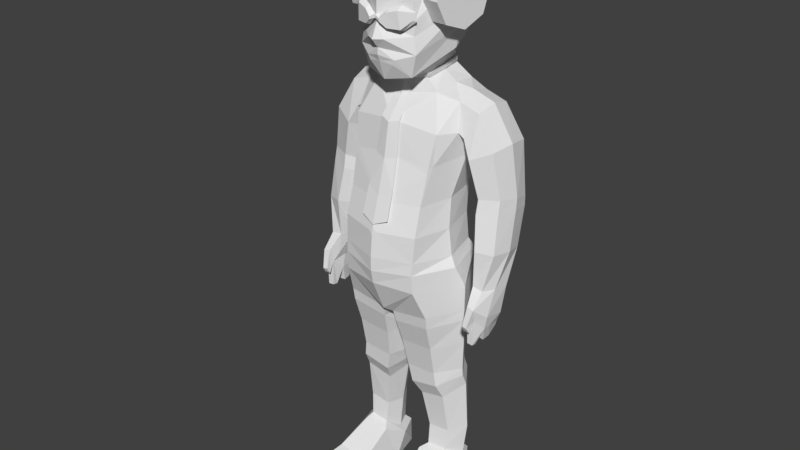 # Source: newGuy.blend  (saved by Blender 2.79.0; exported with 4.5.12 LTS)
import bpy
from mathutils import Matrix  # noqa: F401  (used for matrix-valued properties, if any)

bpy.ops.wm.read_factory_settings(use_empty=True)
scene = bpy.context.scene
scene.name = 'Scene'

# ---- collections
col_collection_1 = bpy.data.collections.new('Collection 1'); scene.collection.children.link(col_collection_1)

# ---- world
world_world = bpy.data.worlds.new('World'); scene.world = world_world
world_world.color = (0.05088, 0.05088, 0.05088)
world_world.use_sun_shadow = False
world_world.sun_shadow_jitter_overblur = 0.0
world_world.cycles.sampling_method = 'MANUAL'

# ---- meshes
me_cube_001 = bpy.data.meshes.new('Cube.001')
me_cube_001.from_pydata([(1.0, -1.015, 8.286), (1.0, 0.7892, 8.269), (1.192, 0.9881, 9.345), (1.201, -0.1427, 8.277), (1.4, 0.1385, 9.322), (1.134, -0.6443, 9.938), (1.153, 1.114, 9.967), (1.552, -0.2101, 9.828), (0.8364, -0.265, 10.75), (0.8546, 0.9802, 10.78), (1.574, 0.8536, 9.736), (0.5181, -0.1968, 11.02), (0.5233, 0.7954, 11.15), (0.617, -0.294, 11.2), (0.6251, 0.6693, 11.66), (0.6565, 0.2072, 11.47), (0.5544, 0.3314, 11.11), (0.8674, 0.3889, 10.82), (0.6011, -0.8444, 11.18), (0.9162, 0.834, 12.03), (1.001, 0.1727, 11.69), (0.7539, -0.9048, 11.72), (0.9866, 1.12, 12.64), (1.1, 0.1933, 12.22), (0.6943, -0.8861, 12.12), (1.045, 1.206, 13.02), (1.186, 0.1981, 12.67), (0.7068, -0.8834, 12.45), (0.9786, 0.8829, 13.55), (1.099, -0.01161, 13.23), (0.6518, -0.9674, 13.1), (0.7288, 0.3982, 14.01), (0.7868, -0.233, 13.79), (0.2665, -0.8833, 13.8), (0.5203, -0.4117, 14.02), (0.366, -0.1293, 14.17), (1.017, 0.7227, 7.564), (1.017, -1.224, 7.58), (1.266, -0.2827, 7.572), (1.069, 0.7479, 6.862), (0.9875, -1.268, 6.936), (1.362, -0.2932, 6.9), (0.3407, 0.8187, 5.013), (0.1794, -0.8862, 4.955), (1.58, -0.06169, 5.11), (1.122, -0.9056, 5.083), (1.174, 0.7635, 5.077), (0.1038, 0.1188, 4.909), (0.4318, 0.7682, 4.366), (0.2413, -0.7063, 4.352), (1.563, 0.006771, 4.436), (1.095, -0.703, 4.407), (1.148, 0.6975, 4.401), (0.0869, 0.07895, 4.296), (0.4803, 0.6929, 3.602), (0.3051, -0.554, 3.589), (1.52, 0.04901, 3.663), (1.09, -0.5512, 3.638), (1.139, 0.6331, 3.633), (0.1631, 0.11, 3.54), (0.5355, 0.6975, 3.413), (0.4016, -0.5167, 3.11), (1.528, 0.05567, 3.455), (1.138, -0.5246, 3.251), (1.157, 0.6324, 3.508), (0.2565, 0.1421, 3.19), (0.6268, 0.7746, 3.148), (0.5309, -0.2822, 2.687), (1.541, 0.1861, 3.146), (1.2, -0.3102, 2.853), (1.192, 0.7016, 3.258), (0.3877, 0.3038, 2.848), (0.778, 0.7046, 1.747), (0.6899, -0.1548, 1.705), (1.546, 0.2922, 1.784), (1.254, -0.1311, 1.748), (1.253, 0.6821, 1.773), (0.5657, 0.2972, 1.68), (0.783, 0.6474, 0.8207), (0.7055, -0.222, 1.15), (1.458, 0.2484, 0.9312), (1.202, -0.191, 1.188), (1.201, 0.6298, 0.8498), (0.5963, 0.2346, 0.8278), (1.403, 0.8505, 9.847), (1.406, -0.2129, 9.929), (1.432, 0.256, 9.597), (1.294, -0.02877, 10.57), (1.28, 0.9676, 10.59), (1.28, 0.4498, 10.75), (1.506, 0.2585, 9.509), (1.804, -0.0247, 10.41), (1.828, 0.9717, 10.42), (1.869, 0.4544, 10.56), (1.768, -0.3053, 9.399), (1.736, 0.9289, 9.29), (1.538, 0.2383, 9.165), (2.255, -0.0902, 9.621), (2.277, 1.066, 9.617), (2.384, 0.4657, 9.714), (1.985, -0.1984, 8.481), (1.932, 0.8255, 8.181), (1.739, 0.2311, 8.247), (2.44, -0.002187, 8.513), (2.458, 0.9711, 8.299), (2.569, 0.4763, 8.461), (1.977, -0.2652, 8.125), (1.923, 0.8246, 7.937), (1.722, 0.2047, 7.934), (2.449, -0.06681, 8.181), (2.468, 0.9608, 8.075), (2.583, 0.4323, 8.184), (2.077, -0.4057, 7.276), (2.002, 0.6009, 7.1), (1.832, 0.02829, 7.141), (2.485, -0.2225, 7.23), (2.485, 0.7266, 7.12), (2.599, 0.2385, 7.204), (2.041, -0.3695, 6.362), (2.193, 0.4063, 6.23), (1.986, 0.04057, 6.26), (2.308, -0.3783, 6.328), (2.491, 0.3285, 6.245), (2.461, -0.07544, 6.308), (2.133, -0.6921, 5.999), (2.193, 0.3284, 5.526), (2.109, -0.1651, 5.696), (2.308, -0.7075, 5.962), (2.45, 0.2027, 5.569), (2.461, -0.3531, 5.674), (2.056, -0.4252, 5.849), (2.104, -0.07206, 5.374), (2.305, -0.03341, 4.985), (2.408, -0.173, 5.357), (2.129, -0.02788, 4.972), (2.097, -0.7534, 5.379), (2.259, -0.7573, 5.373), (2.11, -0.8343, 5.537), (2.23, -0.8497, 5.521), (2.296, -0.2443, 4.963), (2.318, 0.2122, 5.178), (2.189, 0.2702, 5.167), (2.101, -0.2014, 4.956), (2.122, -0.4788, 4.951), (2.264, -0.5127, 4.956), (2.117, -0.6219, 4.983), (2.26, -0.6238, 4.971), (2.403, -0.3538, 5.363), (2.336, 0.2354, 5.283), (2.291, -0.6151, 5.64), (2.057, -0.3019, 5.377), (2.208, 0.3111, 5.325), (2.097, -0.6111, 5.651), (1.174, 0.8549, 6.627), (0.975, -1.298, 6.626), (1.496, -0.3189, 6.634), (0.9854, 1.07, 6.014), (0.9854, -1.264, 6.154), (1.619, -0.08321, 6.093), (0.3443, 0.8762, 5.342), (1.134, -0.9485, 5.393), (1.597, -0.05543, 5.413), (0.127, -0.928, 5.223), (1.187, 0.8178, 5.389), (0.0735, 0.5112, 5.179), (0.5722, -1.204, 12.31), (0.5246, -1.247, 12.72), (0.5626, -1.048, 12.26), (0.5295, -1.093, 12.81), (0.2735, -1.195, 12.72), (0.07386, -1.251, 12.56), (0.1343, -1.369, 12.45), (0.09154, -1.249, 12.45), (0.1296, -1.37, 12.51), (0.8036, -0.9612, 12.67), (0.7446, -1.026, 12.63), (0.7581, -1.015, 12.5), (0.8159, -0.9462, 12.48), (0.28, -1.307, 12.32), (0.2678, -1.174, 12.28), (0.2664, -1.326, 12.65), (1.252, -0.378, 1.103), (1.605, 0.222, 0.8319), (1.25, 0.7482, 0.7196), (0.6732, 0.7724, 0.6794), (0.4156, 0.2029, 0.6892), (0.5663, -0.4207, 1.052), (1.494, -1.145, 0.5424), (1.846, -0.06201, 0.003937), (1.25, 0.7678, 0.00467), (0.6732, 0.792, -0.03548), (0.4621, -0.08108, -0.02569), (0.6379, -1.188, 0.4825), (1.674, -1.751, 0.3209), (1.898, -1.352, -0.01363), (0.4577, -1.472, -0.04475), (0.6402, -1.818, 0.3121), (1.673, -2.159, 0.4714), (1.871, -2.002, -0.02564), (0.4669, -2.434, -0.01819), (0.666, -2.538, 0.4958), (1.039, -2.532, -0.05451), (0.001547, -1.261, 11.84), (0.2079, -1.319, 12.07), (0.3119, -1.144, 11.48), (0.3674, -1.154, 11.6), (0.5835, 0.7884, 11.16), (0.6094, 0.762, 11.27), (0.6112, 0.3544, 11.1), (0.6295, 0.3281, 11.21), (0.1909, -0.2929, 10.94), (0.5738, -0.2421, 11.1), (0.1928, -0.3877, 10.66), (0.572, -0.2016, 11.02), (0.2616, -0.8373, 10.12), (0.2944, -0.9827, 9.287), (0.3489, -1.202, 8.526), (0.3665, -1.404, 7.877), (1.269, -0.2132, 9.258), (1.057, -0.7885, 9.262), (0.9335, -0.8295, 9.172), (1.039, -0.8383, 9.04), (1.084, -0.7064, 9.17), (0.1007, -1.487, 7.558), (-1.0, -1.015, 8.286), (-1.0, 0.7892, 8.269), (-1.192, 0.9881, 9.345), (-1.201, -0.1427, 8.277), (-1.4, 0.1385, 9.322), (-1.134, -0.6443, 9.938), (-1.153, 1.114, 9.967), (-1.552, -0.2101, 9.828), (-0.8364, -0.265, 10.75), (-0.8546, 0.9802, 10.78), (-1.574, 0.8536, 9.736), (-0.5181, -0.1968, 11.02), (-0.5233, 0.7954, 11.15), (-0.617, -0.294, 11.2), (-0.6251, 0.6693, 11.66), (-0.6565, 0.2072, 11.47), (-0.5544, 0.3314, 11.11), (-0.8674, 0.3889, 10.82), (-0.6011, -0.8444, 11.18), (-0.9162, 0.834, 12.03), (-1.001, 0.1727, 11.69), (-0.7539, -0.9048, 11.72), (-0.9866, 1.12, 12.64), (-1.1, 0.1933, 12.22), (-0.6943, -0.8861, 12.12), (-1.045, 1.206, 13.02), (-1.186, 0.1981, 12.67), (-0.7068, -0.8834, 12.45), (-0.9786, 0.8829, 13.55), (-1.099, -0.01161, 13.23), (-0.6518, -0.9674, 13.1), (-0.7288, 0.3982, 14.01), (-0.7868, -0.233, 13.79), (-0.2665, -0.8833, 13.8), (-0.5203, -0.4117, 14.02), (-0.366, -0.1293, 14.17), (-1.017, 0.7227, 7.564), (-1.017, -1.224, 7.58), (-1.266, -0.2827, 7.572), (-1.069, 0.7479, 6.862), (-0.9875, -1.268, 6.936), (-1.362, -0.2932, 6.9), (-0.3407, 0.8187, 5.013), (-0.1794, -0.8862, 4.955), (-1.58, -0.06169, 5.11), (-1.122, -0.9056, 5.083), (-1.174, 0.7635, 5.077), (-0.1038, 0.1188, 4.909), (-0.4318, 0.7682, 4.366), (-0.2413, -0.7063, 4.352), (-1.563, 0.006771, 4.436), (-1.095, -0.703, 4.407), (-1.148, 0.6975, 4.401), (-0.0869, 0.07895, 4.296), (-0.4803, 0.6929, 3.602), (-0.3051, -0.554, 3.589), (-1.52, 0.04901, 3.663), (-1.09, -0.5512, 3.638), (-1.139, 0.6331, 3.633), (-0.1631, 0.11, 3.54), (-0.5355, 0.6975, 3.413), (-0.4016, -0.5167, 3.11), (-1.528, 0.05567, 3.455), (-1.138, -0.5246, 3.251), (-1.157, 0.6324, 3.508), (-0.2565, 0.1421, 3.19), (-0.6268, 0.7746, 3.148), (-0.5309, -0.2822, 2.687), (-1.541, 0.1861, 3.146), (-1.2, -0.3102, 2.853), (-1.192, 0.7016, 3.258), (-0.3877, 0.3038, 2.848), (-0.778, 0.7046, 1.747), (-0.6899, -0.1548, 1.705), (-1.546, 0.2922, 1.784), (-1.254, -0.1311, 1.748), (-1.253, 0.6821, 1.773), (-0.5657, 0.2972, 1.68), (-0.783, 0.6474, 0.8207), (-0.7055, -0.222, 1.15), (-1.458, 0.2484, 0.9312), (-1.202, -0.191, 1.188), (-1.201, 0.6298, 0.8498), (-0.5963, 0.2346, 0.8278), (-1.403, 0.8505, 9.847), (-1.406, -0.2129, 9.929), (-1.432, 0.256, 9.597), (-1.294, -0.02877, 10.57), (-1.28, 0.9676, 10.59), (-1.28, 0.4498, 10.75), (-1.506, 0.2585, 9.509), (-1.804, -0.0247, 10.41), (-1.828, 0.9717, 10.42), (-1.869, 0.4544, 10.56), (-1.768, -0.3053, 9.399), (-1.736, 0.9289, 9.29), (-1.538, 0.2383, 9.165), (-2.255, -0.0902, 9.621), (-2.277, 1.066, 9.617), (-2.384, 0.4657, 9.714), (-1.985, -0.1984, 8.481), (-1.932, 0.8255, 8.181), (-1.739, 0.2311, 8.247), (-2.44, -0.002187, 8.513), (-2.458, 0.9711, 8.299), (-2.569, 0.4763, 8.461), (-1.977, -0.2652, 8.125), (-1.923, 0.8246, 7.937), (-1.722, 0.2047, 7.934), (-2.449, -0.06681, 8.181), (-2.468, 0.9608, 8.075), (-2.583, 0.4323, 8.184), (-2.077, -0.4057, 7.276), (-2.002, 0.6009, 7.1), (-1.832, 0.02829, 7.141), (-2.485, -0.2225, 7.23), (-2.485, 0.7266, 7.12), (-2.599, 0.2385, 7.204), (-2.041, -0.3695, 6.362), (-2.193, 0.4063, 6.23), (-1.986, 0.04057, 6.26), (-2.308, -0.3783, 6.328), (-2.491, 0.3285, 6.245), (-2.461, -0.07544, 6.308), (-2.133, -0.6921, 5.999), (-2.193, 0.3284, 5.526), (-2.109, -0.1651, 5.696), (-2.308, -0.7075, 5.962), (-2.45, 0.2027, 5.569), (-2.461, -0.3531, 5.674), (-2.056, -0.4252, 5.849), (-2.104, -0.07206, 5.374), (-2.305, -0.03341, 4.985), (-2.408, -0.173, 5.357), (-2.129, -0.02788, 4.972), (-2.097, -0.7534, 5.379), (-2.259, -0.7573, 5.373), (-2.11, -0.8343, 5.537), (-2.23, -0.8497, 5.521), (-2.296, -0.2443, 4.963), (-2.318, 0.2122, 5.178), (-2.189, 0.2702, 5.167), (-2.101, -0.2014, 4.956), (-2.122, -0.4788, 4.951), (-2.264, -0.5127, 4.956), (-2.117, -0.6219, 4.983), (-2.26, -0.6238, 4.971), (-2.403, -0.3538, 5.363), (-2.336, 0.2354, 5.283), (-2.291, -0.6151, 5.64), (-2.057, -0.3019, 5.377), (-2.208, 0.3111, 5.325), (-2.097, -0.6111, 5.651), (0.0, 1.0, 8.244), (0.0, 1.252, 9.379), (0.0, -1.285, 8.26), (0.0, -0.9748, 9.345), (0.0, 1.378, 10.13), (0.0, -0.8489, 10.1), (0.0, 1.167, 10.63), (0.0, -0.4099, 10.6), (0.0, -0.3077, 10.96), (0.0, 0.9491, 11.13), (0.0, -0.3778, 11.1), (0.0, 0.8225, 11.69), (0.0, -1.048, 11.08), (0.0, 1.097, 12.07), (0.0, -1.262, 11.84), (0.0, 1.47, 12.7), (0.0, -1.441, 12.06), (0.0, 1.503, 13.1), (0.0, -1.284, 12.4), (0.0, 1.146, 13.62), (0.0, -1.293, 13.24), (0.0, 0.5841, 14.06), (0.0, -0.5214, 14.09), (0.0, -0.9663, 13.79), (0.0, 0.006041, 14.19), (0.0, 0.9501, 7.538), (0.0, -1.571, 6.919), (0.0, 0.9828, 6.83), (-1.174, 0.8549, 6.627), (0.0, 1.12, 6.607), (-0.975, -1.298, 6.626), (-1.496, -0.3189, 6.634), (0.0, -1.569, 6.555), (-0.9854, 1.07, 6.014), (0.0, 1.243, 5.956), (-0.9854, -1.264, 6.154), (-1.619, -0.08321, 6.093), (0.0, -1.502, 6.21), (-0.3443, 0.8762, 5.342), (0.0, 0.9564, 5.474), (-1.134, -0.9485, 5.393), (-1.597, -0.05543, 5.413), (0.0, -1.13, 5.358), (-0.127, -0.928, 5.223), (-1.187, 0.8178, 5.389), (-0.0735, 0.5112, 5.179), (0.0, 0.6405, 5.304), (-0.5722, -1.204, 12.31), (-0.5246, -1.247, 12.72), (-0.5626, -1.048, 12.26), (-0.5295, -1.093, 12.81), (0.0, -1.279, 12.5), (0.0, -1.272, 12.58), (0.0, -1.329, 12.5), (0.0, -1.324, 12.56), (-0.2735, -1.195, 12.72), (-0.07386, -1.251, 12.56), (-0.1343, -1.369, 12.45), (-0.09154, -1.249, 12.45), (-0.1296, -1.37, 12.51), (-0.8036, -0.9612, 12.67), (-0.7446, -1.026, 12.63), (-0.7581, -1.015, 12.5), (-0.8159, -0.9462, 12.48), (-0.28, -1.307, 12.32), (-0.2678, -1.174, 12.28), (-0.2664, -1.326, 12.65), (-1.252, -0.378, 1.103), (-1.605, 0.222, 0.8319), (-1.25, 0.7482, 0.7196), (-0.6732, 0.7724, 0.6794), (-0.4156, 0.2029, 0.6892), (-0.5663, -0.4207, 1.052), (-1.494, -1.145, 0.5424), (-1.846, -0.06201, 0.003937), (-1.25, 0.7678, 0.00467), (-0.6732, 0.792, -0.03548), (-0.4621, -0.08108, -0.02569), (-0.6379, -1.188, 0.4825), (-1.674, -1.751, 0.3209), (-1.898, -1.352, -0.01363), (-0.4577, -1.472, -0.04475), (-0.6402, -1.818, 0.3121), (-1.673, -2.159, 0.4714), (-1.871, -2.002, -0.02564), (-0.4669, -2.434, -0.01819), (-0.666, -2.538, 0.4958), (-1.039, -2.532, -0.05451), (0.0, -1.261, 11.83), (-0.001547, -1.261, 11.84), (-0.2079, -1.319, 12.07), (0.0, -1.209, 11.54), (-0.3119, -1.144, 11.48), (-0.3674, -1.154, 11.6), (0.0, -1.263, 11.68), (0.0, 0.9692, 11.15), (0.0, 0.9543, 11.26), (-0.5835, 0.7884, 11.16), (-0.6094, 0.762, 11.27), (-0.6112, 0.3544, 11.1), (-0.6295, 0.3281, 11.21), (-0.1909, -0.2929, 10.94), (-0.5738, -0.2421, 11.1), (0.0, -0.3327, 10.93), (0.0, -0.3622, 11.04), (-0.1928, -0.3877, 10.66), (0.0, -0.4755, 10.58), (-0.572, -0.2016, 11.02), (-0.2616, -0.8373, 10.12), (0.0, -0.9252, 10.05), (-0.2944, -0.9827, 9.287), (0.0, -1.071, 9.211), (-0.3489, -1.202, 8.526), (0.0, -1.289, 8.38), (-0.3665, -1.404, 7.877), (0.0, -1.492, 7.731), (-1.269, -0.2132, 9.258), (-1.057, -0.7885, 9.262), (-0.9335, -0.8295, 9.172), (-1.039, -0.8383, 9.04), (-1.084, -0.7064, 9.17), (0.0, -1.524, 7.451), (-0.1007, -1.487, 7.558), (0.0, -1.483, 7.655), (1.079, 0.7206, 12.97), (1.503, 0.6409, 12.99), (1.062, 0.523, 12.44), (1.487, 0.4433, 12.46), (0.9756, 0.01308, 12.2), (1.4, -0.06657, 12.22), (0.8698, -0.5105, 12.4), (1.294, -0.5901, 12.42), (0.8069, -0.741, 12.92), (1.231, -0.8206, 12.93), (0.8236, -0.5434, 13.45), (1.248, -0.623, 13.47), (0.9103, -0.03348, 13.69), (1.335, -0.1131, 13.7), (1.016, 0.4901, 13.49), (1.44, 0.4104, 13.51), (1.0, -0.7866, 13.85), (0.9238, -0.6938, 13.79), (0.9159, -0.2103, 14.02), (0.9925, -0.3031, 14.09), (0.6161, -0.823, 14.1), (0.5559, -0.7435, 14.02), (0.5381, -0.3963, 14.21), (0.5983, -0.4758, 14.29), (-1.075, 0.7206, 12.97), (-1.5, 0.6409, 12.99), (-1.059, 0.523, 12.44), (-1.483, 0.4433, 12.46), (-0.972, 0.01308, 12.2), (-1.396, -0.06657, 12.22), (-0.8662, -0.5105, 12.4), (-1.29, -0.5901, 12.42), (-0.8032, -0.741, 12.92), (-1.227, -0.8206, 12.93), (-0.82, -0.5434, 13.45), (-1.244, -0.623, 13.47), (-0.9066, -0.03348, 13.69), (-1.331, -0.1131, 13.7), (-1.012, 0.4901, 13.49), (-1.437, 0.4104, 13.51), (-0.9966, -0.7866, 13.85), (-0.9201, -0.6938, 13.79), (-0.9123, -0.2103, 14.02), (-0.9888, -0.3031, 14.09), (-0.6125, -0.823, 14.1), (-0.5523, -0.7435, 14.02), (-0.5345, -0.3963, 14.21), (-0.5947, -0.4758, 14.29), (0.001827, -0.8137, 14.16), (0.001827, -0.7382, 14.08), (0.001827, -0.4231, 14.25), (0.001827, -0.4986, 14.34)], [], [(377, 378, 2, 1), (3, 4, 218), (4, 2, 84, 86), (2, 378, 381, 6), (380, 220, 219, 5, 382), (84, 6, 9, 88), (219, 222, 218, 85, 5), (1, 2, 4, 3), (17, 8, 87, 89), (6, 381, 383, 9), (382, 5, 8, 384), (85, 86, 90, 7), (9, 383, 386, 12), (11, 16, 15, 13), (384, 8, 11, 385), (8, 17, 16, 11), (15, 14, 19, 20), (385, 11, 13, 387), (12, 386, 388, 14), (18, 20, 23, 21), (15, 16, 12, 14), (89, 88, 9, 17), (16, 17, 9, 12), (13, 15, 20, 18), (387, 13, 18, 389), (14, 388, 390, 19), (21, 23, 26, 24), (20, 19, 22, 23), (21, 202, 465, 471, 205), (19, 390, 392, 22), (25, 394, 396, 28), (23, 22, 25, 26), (391, 202, 203, 393), (22, 392, 394, 25), (28, 396, 398, 31), (24, 26, 29, 27), (26, 25, 28, 29), (393, 203, 395), (32, 31, 35, 34), (27, 29, 32, 30), (29, 28, 31, 32), (395, 27, 30, 397), (1, 3, 38, 36), (397, 30, 33, 400), (30, 32, 34, 33), (34, 35, 399), (31, 398, 401, 35), (400, 33, 399), (35, 401, 399), (33, 34, 399), (377, 1, 36, 402), (3, 0, 37, 38), (37, 223, 498, 403, 40), (402, 36, 39, 404), (36, 38, 41, 39), (38, 37, 40, 41), (42, 47, 164, 159), (45, 44, 161, 160), (39, 41, 155, 153), (40, 403, 409, 154), (46, 44, 50, 52), (45, 43, 49, 51), (43, 47, 53, 49), (47, 42, 48, 53), (42, 46, 52, 48), (44, 45, 51, 50), (52, 50, 56, 58), (49, 53, 59, 55), (50, 51, 57, 56), (53, 48, 54, 59), (51, 49, 55, 57), (48, 52, 58, 54), (59, 54, 60, 65), (57, 55, 61, 63), (54, 58, 64, 60), (58, 56, 62, 64), (55, 59, 65, 61), (56, 57, 63, 62), (64, 62, 68, 70), (61, 65, 71, 67), (62, 63, 69, 68), (65, 60, 66, 71), (63, 61, 67, 69), (60, 64, 70, 66), (71, 66, 72, 77), (69, 67, 73, 75), (66, 70, 76, 72), (70, 68, 74, 76), (67, 71, 77, 73), (68, 69, 75, 74), (76, 74, 80, 82), (73, 77, 83, 79), (74, 75, 81, 80), (77, 72, 78, 83), (75, 73, 79, 81), (72, 76, 82, 78), (79, 83, 185, 186), (82, 80, 182, 183), (78, 82, 183, 184), (81, 79, 186, 181), (83, 78, 184, 185), (80, 81, 181, 182), (87, 85, 7, 91), (89, 87, 91, 93), (88, 89, 93, 92), (5, 85, 87, 8), (86, 84, 10, 90), (84, 88, 92, 10), (91, 7, 94, 97), (7, 90, 96, 94), (10, 92, 98, 95), (90, 10, 95, 96), (93, 91, 97, 99), (92, 93, 99, 98), (94, 96, 102, 100), (95, 98, 104, 101), (97, 94, 100, 103), (96, 95, 101, 102), (99, 97, 103, 105), (98, 99, 105, 104), (102, 101, 107, 108), (105, 103, 109, 111), (104, 105, 111, 110), (100, 102, 108, 106), (101, 104, 110, 107), (103, 100, 106, 109), (106, 108, 114, 112), (107, 110, 116, 113), (109, 106, 112, 115), (108, 107, 113, 114), (111, 109, 115, 117), (110, 111, 117, 116), (114, 113, 119, 120), (117, 115, 121, 123), (116, 117, 123, 122), (112, 114, 120, 118), (113, 116, 122, 119), (115, 112, 118, 121), (118, 130, 124), (119, 122, 128, 125), (121, 118, 124, 127), (120, 119, 125, 126), (123, 121, 127, 129), (122, 123, 129, 128), (152, 130, 126, 150), (130, 118, 120, 126), (134, 131, 151, 141), (131, 126, 125, 151), (127, 124, 137, 138), (149, 127, 138, 136), (133, 129, 147), (132, 133, 147, 139), (132, 134, 141, 140), (138, 137, 135, 136), (150, 131, 134, 142), (152, 149, 136, 135), (147, 150, 142, 139), (148, 133, 132, 140), (142, 134, 132, 139), (150, 147, 144, 143), (145, 143, 144, 146), (149, 152, 145, 146), (147, 149, 146, 144), (152, 150, 143, 145), (151, 148, 140, 141), (125, 128, 148, 151), (124, 130, 152), (124, 152, 135, 137), (128, 129, 133, 148), (129, 127, 149, 147), (126, 131, 150), (44, 46, 163, 161), (41, 40, 154, 155), (43, 45, 160, 162), (404, 39, 153, 406), (46, 42, 159, 163), (47, 43, 162, 164), (154, 409, 414, 157), (155, 154, 157, 158), (153, 155, 158, 156), (406, 153, 156, 411), (157, 414, 419, 162), (411, 156, 159, 416), (156, 163, 159), (158, 157, 160, 161), (159, 164, 423, 416), (160, 157, 162), (163, 156, 158, 161), (423, 164, 162, 419), (170, 429, 431, 173), (166, 175, 174, 168), (179, 167, 165, 178), (171, 173, 431, 430), (178, 180, 173, 171), (168, 169, 180, 166), (165, 176, 175, 166), (428, 172, 171, 430), (169, 170, 173, 180), (174, 175, 176, 177), (167, 177, 176, 165), (165, 166, 180, 178), (172, 179, 178, 171), (169, 168, 174, 177, 167, 179, 172, 428, 429, 170), (185, 184, 190, 191), (181, 186, 192, 187), (184, 183, 189, 190), (183, 182, 188, 189), (186, 185, 191, 192), (182, 181, 187, 188), (190, 189, 188, 191), (192, 191, 195, 196), (188, 187, 193, 194), (187, 192, 196, 193), (191, 188, 194, 195), (193, 196, 200, 197), (194, 193, 197, 198), (195, 194, 198, 201, 199), (196, 195, 199, 200), (197, 200, 201), (201, 200, 199), (201, 198, 197), (205, 204, 18, 21), (395, 203, 24, 27), (203, 202, 21, 24), (465, 202, 391), (468, 204, 205, 471), (389, 18, 204, 468), (472, 473, 207, 206), (206, 207, 209, 208), (208, 209, 211, 213), (210, 211, 481, 480), (472, 206, 208, 213, 210, 480), (207, 473, 481, 211, 209), (480, 483, 212, 210), (483, 486, 214, 212), (213, 211, 210), (486, 488, 215, 214), (488, 490, 216, 215), (490, 492, 217, 216), (84, 2, 6), (85, 218, 4, 86), (0, 221, 220, 380, 379), (219, 220, 221, 222), (218, 222, 221, 0, 3), (498, 223, 500), (0, 379, 500, 223, 37), (377, 225, 226, 378), (227, 493, 228), (228, 310, 308, 226), (226, 230, 381, 378), (380, 382, 229, 494, 495), (308, 312, 233, 230), (494, 229, 309, 493, 497), (225, 227, 228, 226), (241, 313, 311, 232), (230, 233, 383, 381), (382, 384, 232, 229), (309, 231, 314, 310), (233, 236, 386, 383), (235, 237, 239, 240), (384, 385, 235, 232), (232, 235, 240, 241), (239, 244, 243, 238), (385, 387, 237, 235), (236, 238, 388, 386), (242, 245, 247, 244), (239, 238, 236, 240), (313, 241, 233, 312), (240, 236, 233, 241), (237, 242, 244, 239), (387, 389, 242, 237), (238, 243, 390, 388), (245, 248, 250, 247), (244, 247, 246, 243), (245, 470, 471, 465, 466), (243, 246, 392, 390), (249, 252, 396, 394), (247, 250, 249, 246), (391, 393, 467, 466), (246, 249, 394, 392), (252, 255, 398, 396), (248, 251, 253, 250), (250, 253, 252, 249), (393, 395, 467), (256, 258, 259, 255), (251, 254, 256, 253), (253, 256, 255, 252), (395, 397, 254, 251), (225, 260, 262, 227), (397, 400, 257, 254), (254, 257, 258, 256), (258, 399, 259), (255, 259, 401, 398), (400, 399, 257), (259, 399, 401), (257, 399, 258), (377, 402, 260, 225), (227, 262, 261, 224), (261, 264, 403, 498, 499), (402, 404, 263, 260), (260, 263, 265, 262), (262, 265, 264, 261), (266, 415, 422, 271), (269, 417, 418, 268), (263, 405, 408, 265), (264, 407, 409, 403), (270, 276, 274, 268), (269, 275, 273, 267), (267, 273, 277, 271), (271, 277, 272, 266), (266, 272, 276, 270), (268, 274, 275, 269), (276, 282, 280, 274), (273, 279, 283, 277), (274, 280, 281, 275), (277, 283, 278, 272), (275, 281, 279, 273), (272, 278, 282, 276), (283, 289, 284, 278), (281, 287, 285, 279), (278, 284, 288, 282), (282, 288, 286, 280), (279, 285, 289, 283), (280, 286, 287, 281), (288, 294, 292, 286), (285, 291, 295, 289), (286, 292, 293, 287), (289, 295, 290, 284), (287, 293, 291, 285), (284, 290, 294, 288), (295, 301, 296, 290), (293, 299, 297, 291), (290, 296, 300, 294), (294, 300, 298, 292), (291, 297, 301, 295), (292, 298, 299, 293), (300, 306, 304, 298), (297, 303, 307, 301), (298, 304, 305, 299), (301, 307, 302, 296), (299, 305, 303, 297), (296, 302, 306, 300), (303, 449, 448, 307), (306, 446, 445, 304), (302, 447, 446, 306), (305, 444, 449, 303), (307, 448, 447, 302), (304, 445, 444, 305), (311, 315, 231, 309), (313, 317, 315, 311), (312, 316, 317, 313), (229, 232, 311, 309), (310, 314, 234, 308), (308, 234, 316, 312), (315, 321, 318, 231), (231, 318, 320, 314), (234, 319, 322, 316), (314, 320, 319, 234), (317, 323, 321, 315), (316, 322, 323, 317), (318, 324, 326, 320), (319, 325, 328, 322), (321, 327, 324, 318), (320, 326, 325, 319), (323, 329, 327, 321), (322, 328, 329, 323), (326, 332, 331, 325), (329, 335, 333, 327), (328, 334, 335, 329), (324, 330, 332, 326), (325, 331, 334, 328), (327, 333, 330, 324), (330, 336, 338, 332), (331, 337, 340, 334), (333, 339, 336, 330), (332, 338, 337, 331), (335, 341, 339, 333), (334, 340, 341, 335), (338, 344, 343, 337), (341, 347, 345, 339), (340, 346, 347, 341), (336, 342, 344, 338), (337, 343, 346, 340), (339, 345, 342, 336), (342, 348, 354), (343, 349, 352, 346), (345, 351, 348, 342), (344, 350, 349, 343), (347, 353, 351, 345), (346, 352, 353, 347), (376, 374, 350, 354), (354, 350, 344, 342), (358, 365, 375, 355), (355, 375, 349, 350), (351, 362, 361, 348), (373, 360, 362, 351), (357, 371, 353), (356, 363, 371, 357), (356, 364, 365, 358), (362, 360, 359, 361), (374, 366, 358, 355), (376, 359, 360, 373), (371, 363, 366, 374), (372, 364, 356, 357), (366, 363, 356, 358), (374, 367, 368, 371), (369, 370, 368, 367), (373, 370, 369, 376), (371, 368, 370, 373), (376, 369, 367, 374), (375, 365, 364, 372), (349, 375, 372, 352), (348, 376, 354), (348, 361, 359, 376), (352, 372, 357, 353), (353, 371, 373, 351), (350, 374, 355), (268, 418, 421, 270), (265, 408, 407, 264), (267, 420, 417, 269), (404, 406, 405, 263), (270, 421, 415, 266), (271, 422, 420, 267), (407, 412, 414, 409), (408, 413, 412, 407), (405, 410, 413, 408), (406, 411, 410, 405), (412, 420, 419, 414), (411, 416, 415, 410), (410, 415, 421), (413, 418, 417, 412), (415, 416, 423, 422), (417, 420, 412), (421, 418, 413, 410), (423, 419, 420, 422), (433, 436, 431, 429), (425, 427, 437, 438), (442, 441, 424, 426), (434, 430, 431, 436), (441, 434, 436, 443), (427, 425, 443, 432), (424, 425, 438, 439), (428, 430, 434, 435), (432, 443, 436, 433), (437, 440, 439, 438), (426, 424, 439, 440), (424, 441, 443, 425), (435, 434, 441, 442), (432, 433, 429, 428, 435, 442, 426, 440, 437, 427), (448, 454, 453, 447), (444, 450, 455, 449), (447, 453, 452, 446), (446, 452, 451, 445), (449, 455, 454, 448), (445, 451, 450, 444), (453, 454, 451, 452), (455, 459, 458, 454), (451, 457, 456, 450), (450, 456, 459, 455), (454, 458, 457, 451), (456, 460, 463, 459), (457, 461, 460, 456), (458, 462, 464, 461, 457), (459, 463, 462, 458), (460, 464, 463), (464, 462, 463), (464, 460, 461), (470, 245, 242, 469), (395, 251, 248, 467), (467, 248, 245, 466), (465, 391, 466), (468, 471, 470, 469), (389, 468, 469, 242), (472, 474, 475, 473), (474, 476, 477, 475), (476, 484, 479, 477), (478, 480, 481, 479), (472, 480, 478, 484, 476, 474), (475, 477, 479, 481, 473), (480, 478, 482, 483), (483, 482, 485, 486), (484, 478, 479), (486, 485, 487, 488), (488, 487, 489, 490), (490, 489, 491, 492), (308, 230, 226), (309, 310, 228, 493), (224, 379, 380, 495, 496), (494, 497, 496, 495), (493, 227, 224, 496, 497), (498, 500, 499), (224, 261, 499, 500, 379), (501, 502, 504, 503), (503, 504, 506, 505), (505, 506, 508, 507), (507, 508, 510, 509), (509, 510, 512, 511), (512, 514, 520, 517), (504, 502, 516, 514, 512, 510, 508, 506), (513, 514, 516, 515), (515, 516, 502, 501), (501, 503, 505, 507, 509, 511, 513, 515), (517, 520, 524, 521), (511, 512, 517, 518), (514, 513, 519, 520), (513, 511, 518, 519), (521, 524, 552, 549), (518, 517, 521, 522), (520, 519, 523, 524), (519, 518, 522, 523), (522, 521, 549, 550), (524, 523, 551, 552), (523, 522, 550, 551), (525, 527, 528, 526), (527, 529, 530, 528), (529, 531, 532, 530), (531, 533, 534, 532), (533, 535, 536, 534), (536, 541, 544, 538), (528, 530, 532, 534, 536, 538, 540, 526), (537, 539, 540, 538), (539, 525, 526, 540), (525, 539, 537, 535, 533, 531, 529, 527), (541, 545, 548, 544), (535, 542, 541, 536), (538, 544, 543, 537), (537, 543, 542, 535), (545, 549, 552, 548), (542, 546, 545, 541), (544, 548, 547, 543), (543, 547, 546, 542), (550, 551, 552, 549), (546, 550, 549, 545), (548, 552, 551, 547), (547, 551, 550, 546)])
_uv = me_cube_001.uv_layers.new(name='UVMap')
_uv.uv.foreach_set('vector', [0.4521, 0.3423, 0.4514, 0.3462, 0.4479, 0.3457, 0.4488, 0.3421, 0.4765, 0.3443, 0.4764, 0.3479, 0.4754, 0.3476, 0.4715, 0.3532, 0.4737, 0.3537, 0.4728, 0.3549, 0.4716, 0.3541, 0.4479, 0.3457, 0.4514, 0.3462, 0.4506, 0.3488, 0.4477, 0.3475, 0.4393, 0.3455, 0.4424, 0.3446, 0.4428, 0.3448, 0.4429, 0.347, 0.4393, 0.3482, 0.447, 0.347, 0.4477, 0.3475, 0.447, 0.3501, 0.4465, 0.3489, 0.4428, 0.3448, 0.4431, 0.3445, 0.4446, 0.345, 0.4443, 0.3471, 0.4429, 0.347, 0.4746, 0.35, 0.4737, 0.3537, 0.4715, 0.3532, 0.4716, 0.3496, 0.445, 0.3507, 0.4428, 0.3503, 0.4442, 0.3491, 0.4454, 0.3494, 0.4477, 0.3475, 0.4506, 0.3488, 0.4498, 0.3505, 0.447, 0.3501, 0.4393, 0.3482, 0.4429, 0.347, 0.4428, 0.3503, 0.4396, 0.3505, 0.4751, 0.3497, 0.4765, 0.3488, 0.4765, 0.3491, 0.4755, 0.3497, 0.447, 0.3501, 0.4498, 0.3505, 0.449, 0.3523, 0.4468, 0.3523, 0.4418, 0.3524, 0.4447, 0.3525, 0.4442, 0.3542, 0.4416, 0.3537, 0.4396, 0.3505, 0.4428, 0.3503, 0.4418, 0.3524, 0.4395, 0.3517, 0.4428, 0.3503, 0.445, 0.3507, 0.4447, 0.3525, 0.4418, 0.3524, 0.4442, 0.3542, 0.4462, 0.3548, 0.446, 0.3568, 0.4439, 0.3558, 0.4395, 0.3517, 0.4418, 0.3524, 0.4416, 0.3537, 0.4393, 0.3522, 0.4468, 0.3523, 0.449, 0.3523, 0.4488, 0.3543, 0.4462, 0.3548, 0.4394, 0.3549, 0.4439, 0.3558, 0.4439, 0.3578, 0.4397, 0.357, 0.4442, 0.3542, 0.4447, 0.3525, 0.4468, 0.3523, 0.4462, 0.3548, 0.4454, 0.3494, 0.4465, 0.3489, 0.447, 0.3501, 0.445, 0.3507, 0.4447, 0.3525, 0.445, 0.3507, 0.447, 0.3501, 0.4468, 0.3523, 0.4416, 0.3537, 0.4442, 0.3542, 0.4439, 0.3558, 0.4394, 0.3549, 0.4393, 0.3522, 0.4416, 0.3537, 0.4394, 0.3549, 0.4373, 0.3543, 0.4462, 0.3548, 0.4488, 0.3543, 0.4492, 0.3559, 0.446, 0.3568, 0.4397, 0.357, 0.4439, 0.3578, 0.4439, 0.3592, 0.4398, 0.3585, 0.4439, 0.3558, 0.446, 0.3568, 0.4465, 0.3587, 0.4439, 0.3578, 0.4397, 0.357, 0.4365, 0.3582, 0.4365, 0.3582, 0.4364, 0.3575, 0.438, 0.3568, 0.446, 0.3568, 0.4492, 0.3559, 0.4498, 0.3585, 0.4465, 0.3587, 0.4465, 0.3598, 0.4496, 0.3601, 0.4485, 0.3627, 0.4458, 0.3613, 0.4439, 0.3578, 0.4465, 0.3587, 0.4465, 0.3598, 0.4439, 0.3592, 0.1526, 0.6119, 0.1526, 0.6119, 0.1529, 0.6124, 0.1525, 0.6126, 0.4465, 0.3587, 0.4498, 0.3585, 0.4496, 0.3601, 0.4465, 0.3598, 0.4458, 0.3613, 0.4485, 0.3627, 0.4463, 0.3649, 0.4448, 0.3631, 0.4398, 0.3585, 0.4439, 0.3592, 0.4434, 0.361, 0.44, 0.3597, 0.4439, 0.3592, 0.4465, 0.3598, 0.4458, 0.3613, 0.4434, 0.361, 0.1525, 0.6126, 0.1529, 0.6124, 0.1527, 0.6133, 0.443, 0.363, 0.4448, 0.3631, 0.4435, 0.3647, 0.4426, 0.3642, 0.44, 0.3597, 0.4434, 0.361, 0.443, 0.363, 0.4403, 0.362, 0.4434, 0.361, 0.4458, 0.3613, 0.4448, 0.3631, 0.443, 0.363, 0.4369, 0.3609, 0.44, 0.3597, 0.4403, 0.362, 0.4381, 0.3641, 0.4746, 0.35, 0.4716, 0.3496, 0.4718, 0.3471, 0.4752, 0.3475, 0.4381, 0.3641, 0.4403, 0.362, 0.4407, 0.3647, 0.44, 0.3656, 0.4403, 0.362, 0.443, 0.363, 0.4426, 0.3642, 0.4407, 0.3647, 0.4426, 0.3642, 0.4435, 0.3647, 0.4419, 0.3662, 0.4448, 0.3631, 0.4463, 0.3649, 0.4441, 0.3659, 0.4435, 0.3647, 0.44, 0.3656, 0.4407, 0.3647, 0.4419, 0.3662, 0.4435, 0.3647, 0.4441, 0.3659, 0.4419, 0.3662, 0.4407, 0.3647, 0.4426, 0.3642, 0.4419, 0.3662, 0.4521, 0.3423, 0.4488, 0.3421, 0.4494, 0.3396, 0.4527, 0.3399, 0.4458, 0.3417, 0.4429, 0.3414, 0.443, 0.3389, 0.446, 0.3391, 0.443, 0.3389, 0.4399, 0.3389, 0.4396, 0.3386, 0.4399, 0.3367, 0.4432, 0.3367, 0.4527, 0.3399, 0.4494, 0.3396, 0.45, 0.3371, 0.4534, 0.3375, 0.4752, 0.3475, 0.4718, 0.3471, 0.4724, 0.3447, 0.4758, 0.345, 0.446, 0.3391, 0.443, 0.3389, 0.4432, 0.3367, 0.4466, 0.3368, 0.8087, 0.2152, 0.8071, 0.2139, 0.8085, 0.2132, 0.8098, 0.2154, 0.8048, 0.2166, 0.8063, 0.2177, 0.8062, 0.2187, 0.8042, 0.2172, 0.8094, 0.2257, 0.8044, 0.2257, 0.8046, 0.2238, 0.8093, 0.2238, 0.7996, 0.2229, 0.7959, 0.217, 0.7973, 0.215, 0.8005, 0.2209, 0.4482, 0.358, 0.4391, 0.358, 0.4419, 0.3535, 0.4456, 0.353, 0.4338, 0.3506, 0.4375, 0.3418, 0.4412, 0.3462, 0.4392, 0.3502, 0.4703, 0.3404, 0.482, 0.3407, 0.4781, 0.3456, 0.4739, 0.3449, 0.482, 0.3407, 0.4861, 0.3492, 0.4801, 0.3487, 0.4781, 0.3456, 0.4533, 0.3505, 0.4482, 0.358, 0.4456, 0.353, 0.4473, 0.3501, 0.4391, 0.358, 0.4338, 0.3506, 0.4392, 0.3502, 0.4419, 0.3535, 0.4456, 0.353, 0.4419, 0.3535, 0.443, 0.3511, 0.4441, 0.3508, 0.4739, 0.3449, 0.4781, 0.3456, 0.4767, 0.3477, 0.4756, 0.3475, 0.4419, 0.3535, 0.4392, 0.3502, 0.4421, 0.3501, 0.443, 0.3511, 0.4781, 0.3456, 0.4801, 0.3487, 0.4773, 0.3486, 0.4767, 0.3477, 0.4392, 0.3502, 0.4412, 0.3462, 0.4429, 0.3488, 0.4421, 0.3501, 0.4473, 0.3501, 0.4456, 0.353, 0.4441, 0.3508, 0.4445, 0.3499, 0.4767, 0.3477, 0.4773, 0.3486, 0.477, 0.3487, 0.4765, 0.3482, 0.4421, 0.3501, 0.4429, 0.3488, 0.4431, 0.3495, 0.4428, 0.3501, 0.4445, 0.3499, 0.4441, 0.3508, 0.444, 0.3507, 0.4443, 0.35, 0.4441, 0.3508, 0.443, 0.3511, 0.4432, 0.3508, 0.444, 0.3507, 0.4756, 0.3475, 0.4767, 0.3477, 0.4765, 0.3482, 0.4759, 0.3481, 0.443, 0.3511, 0.4421, 0.3501, 0.4428, 0.3501, 0.4432, 0.3508, 0.444, 0.3507, 0.4432, 0.3508, 0.4434, 0.3505, 0.4438, 0.3504, 0.4759, 0.3481, 0.4765, 0.3482, 0.4764, 0.3485, 0.4761, 0.3484, 0.4432, 0.3508, 0.4428, 0.3501, 0.4432, 0.3501, 0.4434, 0.3505, 0.4765, 0.3482, 0.477, 0.3487, 0.4767, 0.3487, 0.4764, 0.3485, 0.4428, 0.3501, 0.4431, 0.3495, 0.4433, 0.3498, 0.4432, 0.3501, 0.4443, 0.35, 0.444, 0.3507, 0.4438, 0.3504, 0.444, 0.3501, 0.4764, 0.3485, 0.4767, 0.3487, 0.4762, 0.3487, 0.4762, 0.3487, 0.4432, 0.3501, 0.4433, 0.3498, 0.4435, 0.35, 0.4435, 0.35, 0.444, 0.3501, 0.4438, 0.3504, 0.4435, 0.35, 0.4435, 0.35, 0.4438, 0.3504, 0.4434, 0.3505, 0.4435, 0.35, 0.4435, 0.35, 0.4761, 0.3484, 0.4764, 0.3485, 0.4762, 0.3487, 0.4762, 0.3487, 0.4434, 0.3505, 0.4432, 0.3501, 0.4435, 0.35, 0.4435, 0.35, 0.4435, 0.35, 0.4435, 0.35, 0.4435, 0.35, 0.4435, 0.35, 0.4762, 0.3487, 0.4762, 0.3487, 0.4762, 0.3487, 0.4762, 0.3487, 0.4435, 0.35, 0.4435, 0.35, 0.4435, 0.35, 0.4435, 0.35, 0.4762, 0.3487, 0.4762, 0.3487, 0.4762, 0.3487, 0.4762, 0.3487, 0.4435, 0.35, 0.4435, 0.35, 0.4435, 0.35, 0.4435, 0.35, 0.4435, 0.35, 0.4435, 0.35, 0.4435, 0.35, 0.4435, 0.35, 0.03369, 0.1713, 0.04308, 0.1754, 0.04301, 0.18, 0.02972, 0.1743, 0.05052, 0.1637, 0.04372, 0.1587, 0.04401, 0.1551, 0.05399, 0.1627, 0.05066, 0.1714, 0.05052, 0.1637, 0.05399, 0.1627, 0.05399, 0.1741, 0.0352, 0.1634, 0.03369, 0.1713, 0.02972, 0.1743, 0.03158, 0.1616, 0.04308, 0.1754, 0.05066, 0.1714, 0.05399, 0.1741, 0.04301, 0.18, 0.04372, 0.1587, 0.0352, 0.1634, 0.03158, 0.1616, 0.04401, 0.1551, 0.4442, 0.3491, 0.4443, 0.3471, 0.4447, 0.3471, 0.445, 0.3481, 0.4454, 0.3494, 0.4442, 0.3491, 0.445, 0.3481, 0.4455, 0.3483, 0.4465, 0.3489, 0.4454, 0.3494, 0.4455, 0.3483, 0.4461, 0.3481, 0.4429, 0.347, 0.4443, 0.3471, 0.4442, 0.3491, 0.4428, 0.3503, 0.4716, 0.3541, 0.4728, 0.3549, 0.4723, 0.355, 0.4716, 0.3544, 0.447, 0.347, 0.4465, 0.3489, 0.4461, 0.3481, 0.4465, 0.347, 0.445, 0.3481, 0.4447, 0.3471, 0.4454, 0.3472, 0.4455, 0.3474, 0.4755, 0.3497, 0.4765, 0.3491, 0.4765, 0.3496, 0.4762, 0.3498, 0.4465, 0.347, 0.4461, 0.3481, 0.4458, 0.3474, 0.4459, 0.3472, 0.4716, 0.3544, 0.4723, 0.355, 0.4717, 0.3551, 0.4715, 0.3549, 0.4455, 0.3483, 0.445, 0.3481, 0.4455, 0.3474, 0.4456, 0.3475, 0.4461, 0.3481, 0.4455, 0.3483, 0.4456, 0.3475, 0.4458, 0.3474, 0.4762, 0.3498, 0.4765, 0.3496, 0.4764, 0.3499, 0.4764, 0.3499, 0.4459, 0.3472, 0.4458, 0.3474, 0.4457, 0.3472, 0.4457, 0.3472, 0.4455, 0.3474, 0.4454, 0.3472, 0.4457, 0.3472, 0.4457, 0.3472, 0.4715, 0.3549, 0.4717, 0.3551, 0.4715, 0.3552, 0.4715, 0.3551, 0.4456, 0.3475, 0.4455, 0.3474, 0.4457, 0.3472, 0.4457, 0.3472, 0.4458, 0.3474, 0.4456, 0.3475, 0.4457, 0.3472, 0.4457, 0.3472, 0.4715, 0.3551, 0.4715, 0.3552, 0.4715, 0.3552, 0.4715, 0.3552, 0.4457, 0.3472, 0.4457, 0.3472, 0.4457, 0.3472, 0.4457, 0.3472, 0.4457, 0.3472, 0.4457, 0.3472, 0.4457, 0.3472, 0.4457, 0.3472, 0.4764, 0.3499, 0.4764, 0.3499, 0.4764, 0.3499, 0.4764, 0.3499, 0.4457, 0.3472, 0.4457, 0.3472, 0.4457, 0.3472, 0.4457, 0.3472, 0.4457, 0.3472, 0.4457, 0.3472, 0.4457, 0.3472, 0.4457, 0.3472, 0.4764, 0.3499, 0.4764, 0.3499, 0.4764, 0.3499, 0.4764, 0.3499, 0.4457, 0.3472, 0.4457, 0.3472, 0.4457, 0.3472, 0.4457, 0.3472, 0.4457, 0.3472, 0.4457, 0.3472, 0.4457, 0.3472, 0.4457, 0.3472, 0.4715, 0.3552, 0.4715, 0.3552, 0.4715, 0.3552, 0.4715, 0.3552, 0.4457, 0.3472, 0.4457, 0.3472, 0.4457, 0.3472, 0.4457, 0.3472, 0.4457, 0.3472, 0.4457, 0.3472, 0.4457, 0.3472, 0.4457, 0.3472, 0.4715, 0.3552, 0.4715, 0.3552, 0.4715, 0.3552, 0.4715, 0.3552, 0.4457, 0.3472, 0.4457, 0.3472, 0.4457, 0.3472, 0.4457, 0.3472, 0.4457, 0.3472, 0.4457, 0.3472, 0.4457, 0.3472, 0.4457, 0.3472, 0.4764, 0.3499, 0.4764, 0.3499, 0.4764, 0.3499, 0.4764, 0.3499, 0.4457, 0.3472, 0.4457, 0.3472, 0.4457, 0.3472, 0.4457, 0.3472, 0.4457, 0.3472, 0.4457, 0.3472, 0.4457, 0.3472, 0.4457, 0.3472, 0.7301, 0.1534, 0.7303, 0.1623, 0.7252, 0.1602, 0.801, 0.1536, 0.8043, 0.1544, 0.8023, 0.1616, 0.7992, 0.161, 0.8123, 0.157, 0.815, 0.1557, 0.8159, 0.1611, 0.8143, 0.1621, 0.7375, 0.1545, 0.7447, 0.1553, 0.744, 0.1675, 0.7351, 0.1648, 0.8086, 0.1558, 0.8123, 0.157, 0.8143, 0.1621, 0.8087, 0.1643, 0.8043, 0.1544, 0.8086, 0.1558, 0.8087, 0.1643, 0.8023, 0.1616, 0.7274, 0.166, 0.7303, 0.1623, 0.7351, 0.1648, 0.7331, 0.1706, 0.7303, 0.1623, 0.7301, 0.1534, 0.7375, 0.1545, 0.7351, 0.1648, 0.7385, 0.1773, 0.7371, 0.1704, 0.744, 0.171, 0.7435, 0.1737, 0.7371, 0.1704, 0.7351, 0.1648, 0.744, 0.1675, 0.744, 0.171, 0.8143, 0.1621, 0.8159, 0.1611, 0.8177, 0.1661, 0.8165, 0.1663, 0.8131, 0.1665, 0.8143, 0.1621, 0.8165, 0.1663, 0.8163, 0.1672, 0.8042, 0.1662, 0.8087, 0.1643, 0.8061, 0.1682, 0.8005, 0.1673, 0.8042, 0.1662, 0.8061, 0.1682, 0.8014, 0.1686, 0.8005, 0.1673, 0.7991, 0.1681, 0.7985, 0.1647, 0.7998, 0.1649, 0.8165, 0.1663, 0.8177, 0.1661, 0.8176, 0.168, 0.8163, 0.1672, 0.7331, 0.1706, 0.7371, 0.1704, 0.7385, 0.1773, 0.7355, 0.1777, 0.8144, 0.1693, 0.8131, 0.1665, 0.8163, 0.1672, 0.8176, 0.168, 0.8061, 0.1682, 0.8035, 0.172, 0.8, 0.1697, 0.8014, 0.1686, 0.8002, 0.1639, 0.8042, 0.1662, 0.8005, 0.1673, 0.7998, 0.1649, 0.8, 0.1697, 0.7991, 0.1681, 0.8005, 0.1673, 0.8014, 0.1686, 0.8035, 0.172, 0.8061, 0.1682, 0.8076, 0.1732, 0.8069, 0.1744, 0.8088, 0.1745, 0.8069, 0.1744, 0.8076, 0.1732, 0.8083, 0.1731, 0.8131, 0.1665, 0.8144, 0.1693, 0.8088, 0.1745, 0.8083, 0.1731, 0.8061, 0.1682, 0.8131, 0.1665, 0.8083, 0.1731, 0.8076, 0.1732, 0.7274, 0.166, 0.7331, 0.1706, 0.7305, 0.1781, 0.728, 0.1776, 0.7988, 0.1631, 0.8002, 0.1639, 0.7998, 0.1649, 0.7985, 0.1647, 0.7992, 0.161, 0.8023, 0.1616, 0.8002, 0.1639, 0.7988, 0.1631, 0.7252, 0.1602, 0.7303, 0.1623, 0.7274, 0.166, 0.7252, 0.1602, 0.7274, 0.166, 0.7256, 0.171, 0.7239, 0.1684, 0.8023, 0.1616, 0.8087, 0.1643, 0.8042, 0.1662, 0.8002, 0.1639, 0.8087, 0.1643, 0.8143, 0.1621, 0.8131, 0.1665, 0.8061, 0.1682, 0.7351, 0.1648, 0.7371, 0.1704, 0.7331, 0.1706, 0.8063, 0.2177, 0.8079, 0.2175, 0.8083, 0.2183, 0.8062, 0.2187, 0.8044, 0.2257, 0.7996, 0.2229, 0.8005, 0.2209, 0.8046, 0.2238, 0.805, 0.2139, 0.8048, 0.2166, 0.8042, 0.2172, 0.8042, 0.2127, 0.815, 0.2241, 0.8094, 0.2257, 0.8093, 0.2238, 0.8149, 0.222, 0.8079, 0.2175, 0.8087, 0.2152, 0.8098, 0.2154, 0.8083, 0.2183, 0.8071, 0.2139, 0.805, 0.2139, 0.8042, 0.2127, 0.8085, 0.2132, 0.7574, 0.2228, 0.7541, 0.217, 0.7556, 0.2154, 0.7586, 0.2206, 0.7317, 0.2219, 0.7276, 0.2189, 0.7289, 0.2167, 0.7329, 0.2193, 0.7364, 0.2218, 0.7317, 0.2219, 0.7329, 0.2193, 0.7368, 0.2183, 0.742, 0.2201, 0.7364, 0.2218, 0.7368, 0.2183, 0.7407, 0.2146, 0.7586, 0.2206, 0.7556, 0.2154, 0.76, 0.2137, 0.761, 0.2147, 0.7407, 0.2146, 0.7368, 0.2183, 0.7369, 0.2134, 0.7382, 0.2118, 0.7368, 0.2183, 0.7353, 0.2163, 0.7369, 0.2134, 0.7329, 0.2193, 0.7289, 0.2167, 0.7313, 0.2152, 0.7333, 0.2167, 0.7627, 0.2187, 0.7614, 0.2165, 0.7621, 0.216, 0.764, 0.2171, 0.7313, 0.2152, 0.7289, 0.2167, 0.7313, 0.2107, 0.7353, 0.2163, 0.7368, 0.2183, 0.7329, 0.2193, 0.7333, 0.2167, 0.77, 0.216, 0.7693, 0.2165, 0.765, 0.216, 0.764, 0.215, 0.7299, 0.1762, 0.7293, 0.1769, 0.7291, 0.1769, 0.7265, 0.1763, 0.738, 0.1682, 0.7449, 0.1746, 0.7425, 0.1757, 0.7387, 0.1727, 0.7333, 0.1814, 0.7386, 0.1812, 0.7391, 0.1852, 0.7306, 0.1838, 0.7265, 0.1787, 0.7265, 0.1763, 0.7291, 0.1769, 0.7291, 0.1771, 0.7951, 0.1653, 0.7952, 0.1771, 0.7897, 0.1726, 0.7897, 0.1702, 0.7387, 0.1727, 0.7334, 0.1731, 0.7301, 0.1711, 0.738, 0.1682, 0.8062, 0.1641, 0.8162, 0.1701, 0.816, 0.1749, 0.8051, 0.179, 0.7293, 0.1771, 0.73, 0.1781, 0.7265, 0.1787, 0.7291, 0.1771, 0.7334, 0.1731, 0.7299, 0.1762, 0.7265, 0.1763, 0.7301, 0.1711, 0.7425, 0.1757, 0.7449, 0.1746, 0.7439, 0.1784, 0.7423, 0.1774, 0.7386, 0.1812, 0.7423, 0.1774, 0.7439, 0.1784, 0.7391, 0.1852, 0.8062, 0.1641, 0.8051, 0.179, 0.7952, 0.1771, 0.7951, 0.1653, 0.73, 0.1781, 0.7333, 0.1814, 0.7306, 0.1838, 0.7265, 0.1787, 0.7334, 0.1731, 0.7387, 0.1727, 0.7425, 0.1757, 0.7423, 0.1774, 0.7386, 0.1812, 0.7333, 0.1814, 0.73, 0.1781, 0.7293, 0.1771, 0.7293, 0.1769, 0.7299, 0.1762, 0.1159, 0.153, 0.1254, 0.1594, 0.1186, 0.1634, 0.1168, 0.1633, 0.1017, 0.1772, 0.1017, 0.1585, 0.1151, 0.1646, 0.1153, 0.1654, 0.1254, 0.1594, 0.125, 0.168, 0.1188, 0.1647, 0.1186, 0.1634, 0.125, 0.168, 0.1191, 0.1766, 0.1169, 0.1658, 0.1188, 0.1647, 0.1017, 0.1585, 0.1159, 0.153, 0.1168, 0.1633, 0.1151, 0.1646, 0.1191, 0.1766, 0.1017, 0.1772, 0.1153, 0.1654, 0.1169, 0.1658, 0.4837, 0.1687, 0.4839, 0.17, 0.482, 0.1711, 0.4819, 0.1686, 0.1151, 0.1646, 0.1168, 0.1633, 0.1156, 0.1648, 0.1155, 0.1649, 0.1169, 0.1658, 0.1153, 0.1654, 0.1156, 0.165, 0.1157, 0.165, 0.1153, 0.1654, 0.1151, 0.1646, 0.1155, 0.1649, 0.1156, 0.165, 0.4819, 0.1686, 0.482, 0.1711, 0.4808, 0.1703, 0.4807, 0.1701, 0.1156, 0.165, 0.1155, 0.1649, 0.1156, 0.1649, 0.1156, 0.165, 0.1157, 0.165, 0.1156, 0.165, 0.1156, 0.165, 0.1156, 0.165, 0.4807, 0.1701, 0.4808, 0.1703, 0.4807, 0.1703, 0.4807, 0.1702, 0.4807, 0.1702, 0.1155, 0.1649, 0.1156, 0.1648, 0.1156, 0.1649, 0.1156, 0.1649, 0.1156, 0.165, 0.1156, 0.1649, 0.1156, 0.1649, 0.1156, 0.1649, 0.1156, 0.1649, 0.1156, 0.1649, 0.1156, 0.1649, 0.1156, 0.165, 0.1156, 0.165, 0.438, 0.3568, 0.4378, 0.3563, 0.4394, 0.3549, 0.4397, 0.357, 0.4369, 0.3609, 0.4372, 0.3592, 0.4398, 0.3585, 0.44, 0.3597, 0.4372, 0.3592, 0.4365, 0.3582, 0.4397, 0.357, 0.4398, 0.3585, 0.4365, 0.3582, 0.4365, 0.3582, 0.4365, 0.3582, 0.3573, 0.2966, 0.3762, 0.2981, 0.3776, 0.3054, 0.3546, 0.3054, 0.4373, 0.3543, 0.4394, 0.3549, 0.4378, 0.3563, 0.4366, 0.3563, 0.7942, 0.1698, 0.7965, 0.1677, 0.7993, 0.1693, 0.799, 0.1689, 0.799, 0.1689, 0.7993, 0.1693, 0.8034, 0.1692, 0.8031, 0.1695, 0.8031, 0.1695, 0.8034, 0.1692, 0.8084, 0.1698, 0.8082, 0.1698, 0.8106, 0.1701, 0.8084, 0.1698, 0.8136, 0.1677, 0.8151, 0.1689, 0.7942, 0.1698, 0.799, 0.1689, 0.8031, 0.1695, 0.8082, 0.1698, 0.8106, 0.1701, 0.8085, 0.1719, 0.7993, 0.1693, 0.7965, 0.1677, 0.8136, 0.1677, 0.8084, 0.1698, 0.8034, 0.1692, 0.8043, 0.1585, 0.8042, 0.1601, 0.8059, 0.1597, 0.806, 0.1584, 0.8042, 0.1601, 0.8036, 0.163, 0.806, 0.1626, 0.8059, 0.1597, 0.8082, 0.1698, 0.8084, 0.1698, 0.8106, 0.1701, 0.8036, 0.163, 0.8036, 0.1666, 0.8063, 0.1662, 0.806, 0.1626, 0.8036, 0.1666, 0.8034, 0.1713, 0.8065, 0.1706, 0.8063, 0.1662, 0.8034, 0.1713, 0.8032, 0.1741, 0.8065, 0.1734, 0.8065, 0.1706, 0.447, 0.347, 0.4479, 0.3457, 0.4477, 0.3475, 0.4751, 0.3497, 0.4754, 0.3476, 0.4764, 0.3479, 0.4765, 0.3488, 0.4429, 0.3414, 0.4428, 0.3441, 0.4424, 0.3446, 0.4393, 0.3455, 0.4395, 0.3415, 0.8175, 0.3469, 0.8171, 0.3467, 0.8175, 0.3462, 0.8178, 0.3466, 0.4446, 0.345, 0.4431, 0.3445, 0.4428, 0.3441, 0.4429, 0.3414, 0.4458, 0.3417, 0.8464, 0.3465, 0.8467, 0.3469, 0.8464, 0.3469, 0.4429, 0.3414, 0.4395, 0.3415, 0.4396, 0.3393, 0.4399, 0.3389, 0.443, 0.3389, 0.4521, 0.3423, 0.4488, 0.3421, 0.4479, 0.3457, 0.4514, 0.3462, 0.4765, 0.3443, 0.4754, 0.3476, 0.4764, 0.3479, 0.4715, 0.3532, 0.4716, 0.3541, 0.4728, 0.3549, 0.4737, 0.3537, 0.4479, 0.3457, 0.4477, 0.3475, 0.4506, 0.3488, 0.4514, 0.3462, 0.4393, 0.3455, 0.4393, 0.3482, 0.4429, 0.347, 0.4428, 0.3448, 0.4424, 0.3446, 0.447, 0.347, 0.4465, 0.3489, 0.447, 0.3501, 0.4477, 0.3475, 0.4428, 0.3448, 0.4429, 0.347, 0.4443, 0.3471, 0.4446, 0.345, 0.4431, 0.3445, 0.4746, 0.35, 0.4716, 0.3496, 0.4715, 0.3532, 0.4737, 0.3537, 0.445, 0.3507, 0.4454, 0.3494, 0.4442, 0.3491, 0.4428, 0.3503, 0.4477, 0.3475, 0.447, 0.3501, 0.4498, 0.3505, 0.4506, 0.3488, 0.4393, 0.3482, 0.4396, 0.3505, 0.4428, 0.3503, 0.4429, 0.347, 0.4751, 0.3497, 0.4755, 0.3497, 0.4765, 0.3491, 0.4765, 0.3488, 0.447, 0.3501, 0.4468, 0.3523, 0.449, 0.3523, 0.4498, 0.3505, 0.4418, 0.3524, 0.4416, 0.3537, 0.4442, 0.3542, 0.4447, 0.3525, 0.4396, 0.3505, 0.4395, 0.3517, 0.4418, 0.3524, 0.4428, 0.3503, 0.4428, 0.3503, 0.4418, 0.3524, 0.4447, 0.3525, 0.445, 0.3507, 0.4442, 0.3542, 0.4439, 0.3558, 0.446, 0.3568, 0.4462, 0.3548, 0.4395, 0.3517, 0.4393, 0.3522, 0.4416, 0.3537, 0.4418, 0.3524, 0.4468, 0.3523, 0.4462, 0.3548, 0.4488, 0.3543, 0.449, 0.3523, 0.4394, 0.3549, 0.4397, 0.357, 0.4439, 0.3578, 0.4439, 0.3558, 0.4442, 0.3542, 0.4462, 0.3548, 0.4468, 0.3523, 0.4447, 0.3525, 0.4454, 0.3494, 0.445, 0.3507, 0.447, 0.3501, 0.4465, 0.3489, 0.4447, 0.3525, 0.4468, 0.3523, 0.447, 0.3501, 0.445, 0.3507, 0.4416, 0.3537, 0.4394, 0.3549, 0.4439, 0.3558, 0.4442, 0.3542, 0.4393, 0.3522, 0.4373, 0.3543, 0.4394, 0.3549, 0.4416, 0.3537, 0.4462, 0.3548, 0.446, 0.3568, 0.4492, 0.3559, 0.4488, 0.3543, 0.4397, 0.357, 0.4398, 0.3585, 0.4439, 0.3592, 0.4439, 0.3578, 0.4439, 0.3558, 0.4439, 0.3578, 0.4465, 0.3587, 0.446, 0.3568, 0.4397, 0.357, 0.438, 0.3568, 0.4364, 0.3575, 0.4365, 0.3582, 0.4365, 0.3582, 0.446, 0.3568, 0.4465, 0.3587, 0.4498, 0.3585, 0.4492, 0.3559, 0.4465, 0.3598, 0.4458, 0.3613, 0.4485, 0.3627, 0.4496, 0.3601, 0.4439, 0.3578, 0.4439, 0.3592, 0.4465, 0.3598, 0.4465, 0.3587, 0.1526, 0.6119, 0.1525, 0.6126, 0.1529, 0.6124, 0.1526, 0.6119, 0.4465, 0.3587, 0.4465, 0.3598, 0.4496, 0.3601, 0.4498, 0.3585, 0.4458, 0.3613, 0.4448, 0.3631, 0.4463, 0.3649, 0.4485, 0.3627, 0.4398, 0.3585, 0.44, 0.3597, 0.4434, 0.361, 0.4439, 0.3592, 0.4439, 0.3592, 0.4434, 0.361, 0.4458, 0.3613, 0.4465, 0.3598, 0.1525, 0.6126, 0.1527, 0.6133, 0.1529, 0.6124, 0.443, 0.363, 0.4426, 0.3642, 0.4435, 0.3647, 0.4448, 0.3631, 0.44, 0.3597, 0.4403, 0.362, 0.443, 0.363, 0.4434, 0.361, 0.4434, 0.361, 0.443, 0.363, 0.4448, 0.3631, 0.4458, 0.3613, 0.4369, 0.3609, 0.4381, 0.3641, 0.4403, 0.362, 0.44, 0.3597, 0.4746, 0.35, 0.4752, 0.3475, 0.4718, 0.3471, 0.4716, 0.3496, 0.4381, 0.3641, 0.44, 0.3656, 0.4407, 0.3647, 0.4403, 0.362, 0.4403, 0.362, 0.4407, 0.3647, 0.4426, 0.3642, 0.443, 0.363, 0.4426, 0.3642, 0.4419, 0.3662, 0.4435, 0.3647, 0.4448, 0.3631, 0.4435, 0.3647, 0.4441, 0.3659, 0.4463, 0.3649, 0.44, 0.3656, 0.4419, 0.3662, 0.4407, 0.3647, 0.4435, 0.3647, 0.4419, 0.3662, 0.4441, 0.3659, 0.4407, 0.3647, 0.4419, 0.3662, 0.4426, 0.3642, 0.4521, 0.3423, 0.4527, 0.3399, 0.4494, 0.3396, 0.4488, 0.3421, 0.4458, 0.3417, 0.446, 0.3391, 0.443, 0.3389, 0.4429, 0.3414, 0.443, 0.3389, 0.4432, 0.3367, 0.4399, 0.3367, 0.4396, 0.3386, 0.4399, 0.3389, 0.4527, 0.3399, 0.4534, 0.3375, 0.45, 0.3371, 0.4494, 0.3396, 0.4752, 0.3475, 0.4758, 0.345, 0.4724, 0.3447, 0.4718, 0.3471, 0.446, 0.3391, 0.4466, 0.3368, 0.4432, 0.3367, 0.443, 0.3389, 0.8087, 0.2152, 0.8098, 0.2154, 0.8085, 0.2132, 0.8071, 0.2139, 0.8048, 0.2166, 0.8042, 0.2172, 0.8062, 0.2187, 0.8063, 0.2177, 0.8094, 0.2257, 0.8093, 0.2238, 0.8046, 0.2238, 0.8044, 0.2257, 0.7996, 0.2229, 0.8005, 0.2209, 0.7973, 0.215, 0.7959, 0.217, 0.4482, 0.358, 0.4456, 0.353, 0.4419, 0.3535, 0.4391, 0.358, 0.4338, 0.3506, 0.4392, 0.3502, 0.4412, 0.3462, 0.4375, 0.3418, 0.4703, 0.3404, 0.4739, 0.3449, 0.4781, 0.3456, 0.482, 0.3407, 0.482, 0.3407, 0.4781, 0.3456, 0.4801, 0.3487, 0.4861, 0.3492, 0.4533, 0.3505, 0.4473, 0.3501, 0.4456, 0.353, 0.4482, 0.358, 0.4391, 0.358, 0.4419, 0.3535, 0.4392, 0.3502, 0.4338, 0.3506, 0.4456, 0.353, 0.4441, 0.3508, 0.443, 0.3511, 0.4419, 0.3535, 0.4739, 0.3449, 0.4756, 0.3475, 0.4767, 0.3477, 0.4781, 0.3456, 0.4419, 0.3535, 0.443, 0.3511, 0.4421, 0.3501, 0.4392, 0.3502, 0.4781, 0.3456, 0.4767, 0.3477, 0.4773, 0.3486, 0.4801, 0.3487, 0.4392, 0.3502, 0.4421, 0.3501, 0.4429, 0.3488, 0.4412, 0.3462, 0.4473, 0.3501, 0.4445, 0.3499, 0.4441, 0.3508, 0.4456, 0.353, 0.4767, 0.3477, 0.4765, 0.3482, 0.477, 0.3487, 0.4773, 0.3486, 0.4421, 0.3501, 0.4428, 0.3501, 0.4431, 0.3495, 0.4429, 0.3488, 0.4445, 0.3499, 0.4443, 0.35, 0.444, 0.3507, 0.4441, 0.3508, 0.4441, 0.3508, 0.444, 0.3507, 0.4432, 0.3508, 0.443, 0.3511, 0.4756, 0.3475, 0.4759, 0.3481, 0.4765, 0.3482, 0.4767, 0.3477, 0.443, 0.3511, 0.4432, 0.3508, 0.4428, 0.3501, 0.4421, 0.3501, 0.444, 0.3507, 0.4438, 0.3504, 0.4434, 0.3505, 0.4432, 0.3508, 0.4759, 0.3481, 0.4761, 0.3484, 0.4764, 0.3485, 0.4765, 0.3482, 0.4432, 0.3508, 0.4434, 0.3505, 0.4432, 0.3501, 0.4428, 0.3501, 0.4765, 0.3482, 0.4764, 0.3485, 0.4767, 0.3487, 0.477, 0.3487, 0.4428, 0.3501, 0.4432, 0.3501, 0.4433, 0.3498, 0.4431, 0.3495, 0.4443, 0.35, 0.444, 0.3501, 0.4438, 0.3504, 0.444, 0.3507, 0.4764, 0.3485, 0.4762, 0.3487, 0.4762, 0.3487, 0.4767, 0.3487, 0.4432, 0.3501, 0.4435, 0.35, 0.4435, 0.35, 0.4433, 0.3498, 0.444, 0.3501, 0.4435, 0.35, 0.4435, 0.35, 0.4438, 0.3504, 0.4438, 0.3504, 0.4435, 0.35, 0.4435, 0.35, 0.4434, 0.3505, 0.4761, 0.3484, 0.4762, 0.3487, 0.4762, 0.3487, 0.4764, 0.3485, 0.4434, 0.3505, 0.4435, 0.35, 0.4435, 0.35, 0.4432, 0.3501, 0.4435, 0.35, 0.4435, 0.35, 0.4435, 0.35, 0.4435, 0.35, 0.4762, 0.3487, 0.4762, 0.3487, 0.4762, 0.3487, 0.4762, 0.3487, 0.4435, 0.35, 0.4435, 0.35, 0.4435, 0.35, 0.4435, 0.35, 0.4762, 0.3487, 0.4762, 0.3487, 0.4762, 0.3487, 0.4762, 0.3487, 0.4435, 0.35, 0.4435, 0.35, 0.4435, 0.35, 0.4435, 0.35, 0.4435, 0.35, 0.4435, 0.35, 0.4435, 0.35, 0.4435, 0.35, 0.03369, 0.1713, 0.02972, 0.1743, 0.04301, 0.18, 0.04308, 0.1754, 0.05052, 0.1637, 0.05399, 0.1627, 0.04401, 0.1551, 0.04372, 0.1587, 0.05066, 0.1714, 0.05399, 0.1741, 0.05399, 0.1627, 0.05052, 0.1637, 0.0352, 0.1634, 0.03158, 0.1616, 0.02972, 0.1743, 0.03369, 0.1713, 0.04308, 0.1754, 0.04301, 0.18, 0.05399, 0.1741, 0.05066, 0.1714, 0.04372, 0.1587, 0.04401, 0.1551, 0.03158, 0.1616, 0.0352, 0.1634, 0.4442, 0.3491, 0.445, 0.3481, 0.4447, 0.3471, 0.4443, 0.3471, 0.4454, 0.3494, 0.4455, 0.3483, 0.445, 0.3481, 0.4442, 0.3491, 0.4465, 0.3489, 0.4461, 0.3481, 0.4455, 0.3483, 0.4454, 0.3494, 0.4429, 0.347, 0.4428, 0.3503, 0.4442, 0.3491, 0.4443, 0.3471, 0.4716, 0.3541, 0.4716, 0.3544, 0.4723, 0.355, 0.4728, 0.3549, 0.447, 0.347, 0.4465, 0.347, 0.4461, 0.3481, 0.4465, 0.3489, 0.445, 0.3481, 0.4455, 0.3474, 0.4454, 0.3472, 0.4447, 0.3471, 0.4755, 0.3497, 0.4762, 0.3498, 0.4765, 0.3496, 0.4765, 0.3491, 0.4465, 0.347, 0.4459, 0.3472, 0.4458, 0.3474, 0.4461, 0.3481, 0.4716, 0.3544, 0.4715, 0.3549, 0.4717, 0.3551, 0.4723, 0.355, 0.4455, 0.3483, 0.4456, 0.3475, 0.4455, 0.3474, 0.445, 0.3481, 0.4461, 0.3481, 0.4458, 0.3474, 0.4456, 0.3475, 0.4455, 0.3483, 0.4762, 0.3498, 0.4764, 0.3499, 0.4764, 0.3499, 0.4765, 0.3496, 0.4459, 0.3472, 0.4457, 0.3472, 0.4457, 0.3472, 0.4458, 0.3474, 0.4455, 0.3474, 0.4457, 0.3472, 0.4457, 0.3472, 0.4454, 0.3472, 0.4715, 0.3549, 0.4715, 0.3551, 0.4715, 0.3552, 0.4717, 0.3551, 0.4456, 0.3475, 0.4457, 0.3472, 0.4457, 0.3472, 0.4455, 0.3474, 0.4458, 0.3474, 0.4457, 0.3472, 0.4457, 0.3472, 0.4456, 0.3475, 0.4715, 0.3551, 0.4715, 0.3552, 0.4715, 0.3552, 0.4715, 0.3552, 0.4457, 0.3472, 0.4457, 0.3472, 0.4457, 0.3472, 0.4457, 0.3472, 0.4457, 0.3472, 0.4457, 0.3472, 0.4457, 0.3472, 0.4457, 0.3472, 0.4764, 0.3499, 0.4764, 0.3499, 0.4764, 0.3499, 0.4764, 0.3499, 0.4457, 0.3472, 0.4457, 0.3472, 0.4457, 0.3472, 0.4457, 0.3472, 0.4457, 0.3472, 0.4457, 0.3472, 0.4457, 0.3472, 0.4457, 0.3472, 0.4764, 0.3499, 0.4764, 0.3499, 0.4764, 0.3499, 0.4764, 0.3499, 0.4457, 0.3472, 0.4457, 0.3472, 0.4457, 0.3472, 0.4457, 0.3472, 0.4457, 0.3472, 0.4457, 0.3472, 0.4457, 0.3472, 0.4457, 0.3472, 0.4715, 0.3552, 0.4715, 0.3552, 0.4715, 0.3552, 0.4715, 0.3552, 0.4457, 0.3472, 0.4457, 0.3472, 0.4457, 0.3472, 0.4457, 0.3472, 0.4457, 0.3472, 0.4457, 0.3472, 0.4457, 0.3472, 0.4457, 0.3472, 0.4715, 0.3552, 0.4715, 0.3552, 0.4715, 0.3552, 0.4715, 0.3552, 0.4457, 0.3472, 0.4457, 0.3472, 0.4457, 0.3472, 0.4457, 0.3472, 0.4457, 0.3472, 0.4457, 0.3472, 0.4457, 0.3472, 0.4457, 0.3472, 0.4764, 0.3499, 0.4764, 0.3499, 0.4764, 0.3499, 0.4764, 0.3499, 0.4457, 0.3472, 0.4457, 0.3472, 0.4457, 0.3472, 0.4457, 0.3472, 0.4457, 0.3472, 0.4457, 0.3472, 0.4457, 0.3472, 0.4457, 0.3472, 0.7301, 0.1534, 0.7252, 0.1602, 0.7303, 0.1623, 0.801, 0.1536, 0.7992, 0.161, 0.8023, 0.1616, 0.8043, 0.1544, 0.8123, 0.157, 0.8143, 0.1621, 0.8159, 0.1611, 0.815, 0.1557, 0.7375, 0.1545, 0.7351, 0.1648, 0.744, 0.1675, 0.7447, 0.1553, 0.8086, 0.1558, 0.8087, 0.1643, 0.8143, 0.1621, 0.8123, 0.157, 0.8043, 0.1544, 0.8023, 0.1616, 0.8087, 0.1643, 0.8086, 0.1558, 0.7274, 0.166, 0.7331, 0.1706, 0.7351, 0.1648, 0.7303, 0.1623, 0.7303, 0.1623, 0.7351, 0.1648, 0.7375, 0.1545, 0.7301, 0.1534, 0.7385, 0.1773, 0.7435, 0.1737, 0.744, 0.171, 0.7371, 0.1704, 0.7371, 0.1704, 0.744, 0.171, 0.744, 0.1675, 0.7351, 0.1648, 0.8143, 0.1621, 0.8165, 0.1663, 0.8177, 0.1661, 0.8159, 0.1611, 0.8131, 0.1665, 0.8163, 0.1672, 0.8165, 0.1663, 0.8143, 0.1621, 0.8042, 0.1662, 0.8061, 0.1682, 0.8087, 0.1643, 0.8005, 0.1673, 0.8014, 0.1686, 0.8061, 0.1682, 0.8042, 0.1662, 0.8005, 0.1673, 0.7998, 0.1649, 0.7985, 0.1647, 0.7991, 0.1681, 0.8165, 0.1663, 0.8163, 0.1672, 0.8176, 0.168, 0.8177, 0.1661, 0.7331, 0.1706, 0.7355, 0.1777, 0.7385, 0.1773, 0.7371, 0.1704, 0.8144, 0.1693, 0.8176, 0.168, 0.8163, 0.1672, 0.8131, 0.1665, 0.8061, 0.1682, 0.8014, 0.1686, 0.8, 0.1697, 0.8035, 0.172, 0.8002, 0.1639, 0.7998, 0.1649, 0.8005, 0.1673, 0.8042, 0.1662, 0.8, 0.1697, 0.8014, 0.1686, 0.8005, 0.1673, 0.7991, 0.1681, 0.8035, 0.172, 0.8069, 0.1744, 0.8076, 0.1732, 0.8061, 0.1682, 0.8088, 0.1745, 0.8083, 0.1731, 0.8076, 0.1732, 0.8069, 0.1744, 0.8131, 0.1665, 0.8083, 0.1731, 0.8088, 0.1745, 0.8144, 0.1693, 0.8061, 0.1682, 0.8076, 0.1732, 0.8083, 0.1731, 0.8131, 0.1665, 0.7274, 0.166, 0.728, 0.1776, 0.7305, 0.1781, 0.7331, 0.1706, 0.7988, 0.1631, 0.7985, 0.1647, 0.7998, 0.1649, 0.8002, 0.1639, 0.7992, 0.161, 0.7988, 0.1631, 0.8002, 0.1639, 0.8023, 0.1616, 0.7252, 0.1602, 0.7274, 0.166, 0.7303, 0.1623, 0.7252, 0.1602, 0.7239, 0.1684, 0.7256, 0.171, 0.7274, 0.166, 0.8023, 0.1616, 0.8002, 0.1639, 0.8042, 0.1662, 0.8087, 0.1643, 0.8087, 0.1643, 0.8061, 0.1682, 0.8131, 0.1665, 0.8143, 0.1621, 0.7351, 0.1648, 0.7331, 0.1706, 0.7371, 0.1704, 0.8063, 0.2177, 0.8062, 0.2187, 0.8083, 0.2183, 0.8079, 0.2175, 0.8044, 0.2257, 0.8046, 0.2238, 0.8005, 0.2209, 0.7996, 0.2229, 0.805, 0.2139, 0.8042, 0.2127, 0.8042, 0.2172, 0.8048, 0.2166, 0.815, 0.2241, 0.8149, 0.222, 0.8093, 0.2238, 0.8094, 0.2257, 0.8079, 0.2175, 0.8083, 0.2183, 0.8098, 0.2154, 0.8087, 0.2152, 0.8071, 0.2139, 0.8085, 0.2132, 0.8042, 0.2127, 0.805, 0.2139, 0.7574, 0.2228, 0.7586, 0.2206, 0.7556, 0.2154, 0.7541, 0.217, 0.7317, 0.2219, 0.7329, 0.2193, 0.7289, 0.2167, 0.7276, 0.2189, 0.7364, 0.2218, 0.7368, 0.2183, 0.7329, 0.2193, 0.7317, 0.2219, 0.742, 0.2201, 0.7407, 0.2146, 0.7368, 0.2183, 0.7364, 0.2218, 0.7586, 0.2206, 0.761, 0.2147, 0.76, 0.2137, 0.7556, 0.2154, 0.7407, 0.2146, 0.7382, 0.2118, 0.7369, 0.2134, 0.7368, 0.2183, 0.7368, 0.2183, 0.7369, 0.2134, 0.7353, 0.2163, 0.7329, 0.2193, 0.7333, 0.2167, 0.7313, 0.2152, 0.7289, 0.2167, 0.7627, 0.2187, 0.764, 0.2171, 0.7621, 0.216, 0.7614, 0.2165, 0.7313, 0.2152, 0.7313, 0.2107, 0.7289, 0.2167, 0.7353, 0.2163, 0.7333, 0.2167, 0.7329, 0.2193, 0.7368, 0.2183, 0.77, 0.216, 0.764, 0.215, 0.765, 0.216, 0.7693, 0.2165, 0.7299, 0.1762, 0.7265, 0.1763, 0.7291, 0.1769, 0.7293, 0.1769, 0.738, 0.1682, 0.7387, 0.1727, 0.7425, 0.1757, 0.7449, 0.1746, 0.7333, 0.1814, 0.7306, 0.1838, 0.7391, 0.1852, 0.7386, 0.1812, 0.7265, 0.1787, 0.7291, 0.1771, 0.7291, 0.1769, 0.7265, 0.1763, 0.7951, 0.1653, 0.7897, 0.1702, 0.7897, 0.1726, 0.7952, 0.1771, 0.7387, 0.1727, 0.738, 0.1682, 0.7301, 0.1711, 0.7334, 0.1731, 0.8062, 0.1641, 0.8051, 0.179, 0.816, 0.1749, 0.8162, 0.1701, 0.7293, 0.1771, 0.7291, 0.1771, 0.7265, 0.1787, 0.73, 0.1781, 0.7334, 0.1731, 0.7301, 0.1711, 0.7265, 0.1763, 0.7299, 0.1762, 0.7425, 0.1757, 0.7423, 0.1774, 0.7439, 0.1784, 0.7449, 0.1746, 0.7386, 0.1812, 0.7391, 0.1852, 0.7439, 0.1784, 0.7423, 0.1774, 0.8062, 0.1641, 0.7951, 0.1653, 0.7952, 0.1771, 0.8051, 0.179, 0.73, 0.1781, 0.7265, 0.1787, 0.7306, 0.1838, 0.7333, 0.1814, 0.7334, 0.1731, 0.7299, 0.1762, 0.7293, 0.1769, 0.7293, 0.1771, 0.73, 0.1781, 0.7333, 0.1814, 0.7386, 0.1812, 0.7423, 0.1774, 0.7425, 0.1757, 0.7387, 0.1727, 0.1159, 0.153, 0.1168, 0.1633, 0.1186, 0.1634, 0.1254, 0.1594, 0.1017, 0.1772, 0.1153, 0.1654, 0.1151, 0.1646, 0.1017, 0.1585, 0.1254, 0.1594, 0.1186, 0.1634, 0.1188, 0.1647, 0.125, 0.168, 0.125, 0.168, 0.1188, 0.1647, 0.1169, 0.1658, 0.1191, 0.1766, 0.1017, 0.1585, 0.1151, 0.1646, 0.1168, 0.1633, 0.1159, 0.153, 0.1191, 0.1766, 0.1169, 0.1658, 0.1153, 0.1654, 0.1017, 0.1772, 0.4837, 0.1687, 0.4819, 0.1686, 0.482, 0.1711, 0.4839, 0.17, 0.1151, 0.1646, 0.1155, 0.1649, 0.1156, 0.1648, 0.1168, 0.1633, 0.1169, 0.1658, 0.1157, 0.165, 0.1156, 0.165, 0.1153, 0.1654, 0.1153, 0.1654, 0.1156, 0.165, 0.1155, 0.1649, 0.1151, 0.1646, 0.4819, 0.1686, 0.4807, 0.1701, 0.4808, 0.1703, 0.482, 0.1711, 0.1156, 0.165, 0.1156, 0.165, 0.1156, 0.1649, 0.1155, 0.1649, 0.1157, 0.165, 0.1156, 0.165, 0.1156, 0.165, 0.1156, 0.165, 0.4807, 0.1701, 0.4807, 0.1702, 0.4807, 0.1702, 0.4807, 0.1703, 0.4808, 0.1703, 0.1155, 0.1649, 0.1156, 0.1649, 0.1156, 0.1649, 0.1156, 0.1648, 0.1156, 0.165, 0.1156, 0.1649, 0.1156, 0.1649, 0.1156, 0.1649, 0.1156, 0.1649, 0.1156, 0.1649, 0.1156, 0.1649, 0.1156, 0.165, 0.1156, 0.165, 0.438, 0.3568, 0.4397, 0.357, 0.4394, 0.3549, 0.4378, 0.3563, 0.4369, 0.3609, 0.44, 0.3597, 0.4398, 0.3585, 0.4372, 0.3592, 0.4372, 0.3592, 0.4398, 0.3585, 0.4397, 0.357, 0.4365, 0.3582, 0.4365, 0.3582, 0.4365, 0.3582, 0.4365, 0.3582, 0.3573, 0.2966, 0.3546, 0.3054, 0.3776, 0.3054, 0.3762, 0.2981, 0.4373, 0.3543, 0.4366, 0.3563, 0.4378, 0.3563, 0.4394, 0.3549, 0.7942, 0.1698, 0.799, 0.1689, 0.7993, 0.1693, 0.7965, 0.1677, 0.799, 0.1689, 0.8031, 0.1695, 0.8034, 0.1692, 0.7993, 0.1693, 0.8031, 0.1695, 0.8082, 0.1698, 0.8084, 0.1698, 0.8034, 0.1692, 0.8106, 0.1701, 0.8151, 0.1689, 0.8136, 0.1677, 0.8084, 0.1698, 0.7942, 0.1698, 0.8085, 0.1719, 0.8106, 0.1701, 0.8082, 0.1698, 0.8031, 0.1695, 0.799, 0.1689, 0.7993, 0.1693, 0.8034, 0.1692, 0.8084, 0.1698, 0.8136, 0.1677, 0.7965, 0.1677, 0.8043, 0.1585, 0.806, 0.1584, 0.8059, 0.1597, 0.8042, 0.1601, 0.8042, 0.1601, 0.8059, 0.1597, 0.806, 0.1626, 0.8036, 0.163, 0.8082, 0.1698, 0.8106, 0.1701, 0.8084, 0.1698, 0.8036, 0.163, 0.806, 0.1626, 0.8063, 0.1662, 0.8036, 0.1666, 0.8036, 0.1666, 0.8063, 0.1662, 0.8065, 0.1706, 0.8034, 0.1713, 0.8034, 0.1713, 0.8065, 0.1706, 0.8065, 0.1734, 0.8032, 0.1741, 0.447, 0.347, 0.4477, 0.3475, 0.4479, 0.3457, 0.4751, 0.3497, 0.4765, 0.3488, 0.4764, 0.3479, 0.4754, 0.3476, 0.4429, 0.3414, 0.4395, 0.3415, 0.4393, 0.3455, 0.4424, 0.3446, 0.4428, 0.3441, 0.8175, 0.3469, 0.8178, 0.3466, 0.8175, 0.3462, 0.8171, 0.3467, 0.4446, 0.345, 0.4458, 0.3417, 0.4429, 0.3414, 0.4428, 0.3441, 0.4431, 0.3445, 0.8464, 0.3465, 0.8464, 0.3469, 0.8467, 0.3469, 0.4429, 0.3414, 0.443, 0.3389, 0.4399, 0.3389, 0.4396, 0.3393, 0.4395, 0.3415, 0.802, 0.1691, 0.8006, 0.1691, 0.8006, 0.1666, 0.802, 0.1667, 0.802, 0.1667, 0.8006, 0.1666, 0.8006, 0.1642, 0.802, 0.1642, 0.802, 0.1642, 0.8006, 0.1642, 0.8006, 0.1617, 0.802, 0.1617, 0.802, 0.1617, 0.8006, 0.1617, 0.8006, 0.1593, 0.802, 0.1593, 0.802, 0.1593, 0.8006, 0.1593, 0.8006, 0.1568, 0.802, 0.1568, 0.6895, 0.1647, 0.6913, 0.1647, 0.6911, 0.1671, 0.6894, 0.1668, 0.6913, 0.1588, 0.6926, 0.1605, 0.6926, 0.163, 0.6913, 0.1647, 0.6895, 0.1647, 0.6882, 0.163, 0.6882, 0.1605, 0.6895, 0.1588, 0.802, 0.174, 0.8006, 0.174, 0.8006, 0.1716, 0.802, 0.1716, 0.802, 0.1716, 0.8006, 0.1716, 0.8006, 0.1691, 0.802, 0.1691, 0.8134, 0.1666, 0.8147, 0.1648, 0.8165, 0.1648, 0.8178, 0.1666, 0.8178, 0.169, 0.8165, 0.1708, 0.8147, 0.1708, 0.8134, 0.169, 0.6894, 0.1668, 0.6911, 0.1671, 0.6908, 0.1691, 0.6895, 0.1688, 0.802, 0.1568, 0.8006, 0.1568, 0.8013, 0.1549, 0.8016, 0.1553, 0.8006, 0.174, 0.802, 0.174, 0.8018, 0.1757, 0.8015, 0.176, 0.8147, 0.1708, 0.8165, 0.1708, 0.8164, 0.1724, 0.8147, 0.1724, 0.6895, 0.1688, 0.6908, 0.1691, 0.6906, 0.1716, 0.6894, 0.1715, 0.8016, 0.1553, 0.8013, 0.1549, 0.8024, 0.1536, 0.8027, 0.1541, 0.8015, 0.176, 0.8018, 0.1757, 0.8028, 0.1772, 0.8025, 0.1776, 0.8147, 0.1724, 0.8164, 0.1724, 0.8162, 0.1743, 0.815, 0.1744, 0.8027, 0.1541, 0.8024, 0.1536, 0.8044, 0.1529, 0.8044, 0.1534, 0.8025, 0.1776, 0.8028, 0.1772, 0.8044, 0.1779, 0.8043, 0.1784, 0.815, 0.1744, 0.8162, 0.1743, 0.8161, 0.1767, 0.8149, 0.1767, 0.7992, 0.1691, 0.7992, 0.1667, 0.8006, 0.1667, 0.8006, 0.1691, 0.7992, 0.1667, 0.7992, 0.1642, 0.8006, 0.1642, 0.8006, 0.1667, 0.7992, 0.1642, 0.7992, 0.1618, 0.8006, 0.1618, 0.8006, 0.1642, 0.7992, 0.1618, 0.7992, 0.1593, 0.8006, 0.1593, 0.8006, 0.1618, 0.7992, 0.1593, 0.7992, 0.1568, 0.8006, 0.1568, 0.8006, 0.1593, 0.6958, 0.1647, 0.6959, 0.1668, 0.6942, 0.1671, 0.694, 0.1647, 0.694, 0.1588, 0.6958, 0.1588, 0.6971, 0.1605, 0.6971, 0.163, 0.6958, 0.1647, 0.694, 0.1647, 0.6927, 0.163, 0.6927, 0.1605, 0.7992, 0.1741, 0.7992, 0.1716, 0.8006, 0.1716, 0.8006, 0.1741, 0.7992, 0.1716, 0.7992, 0.1691, 0.8006, 0.1691, 0.8006, 0.1716, 0.8178, 0.1547, 0.8178, 0.1571, 0.8165, 0.1589, 0.8147, 0.1589, 0.8134, 0.1571, 0.8134, 0.1547, 0.8147, 0.1529, 0.8165, 0.1529, 0.6959, 0.1668, 0.6958, 0.1688, 0.6945, 0.1691, 0.6942, 0.1671, 0.7992, 0.1568, 0.7996, 0.1553, 0.7999, 0.1549, 0.8006, 0.1568, 0.8006, 0.1741, 0.7996, 0.1761, 0.7993, 0.1757, 0.7992, 0.1741, 0.8165, 0.1589, 0.8165, 0.1605, 0.8147, 0.1605, 0.8147, 0.1589, 0.6958, 0.1688, 0.6959, 0.1715, 0.6947, 0.1716, 0.6945, 0.1691, 0.7996, 0.1553, 0.7985, 0.1541, 0.7988, 0.1536, 0.7999, 0.1549, 0.7996, 0.1761, 0.7986, 0.1776, 0.7983, 0.1772, 0.7993, 0.1757, 0.8165, 0.1605, 0.8162, 0.1625, 0.815, 0.1624, 0.8147, 0.1605, 0.8045, 0.1658, 0.8057, 0.1658, 0.8056, 0.1663, 0.8044, 0.1663, 0.7985, 0.1541, 0.7968, 0.1534, 0.7968, 0.1529, 0.7988, 0.1536, 0.7986, 0.1776, 0.7968, 0.1784, 0.7967, 0.1779, 0.7983, 0.1772, 0.8162, 0.1625, 0.8162, 0.1648, 0.8151, 0.1648, 0.815, 0.1624])
me_cube_001.use_remesh_preserve_volume = False
me_cube_001.use_remesh_preserve_attributes = False
me_cube_001.use_mirror_vertex_groups = False
me_cube_001.update()
arm_metarig = bpy.data.armatures.new('metarig')  # bones are not reproduced

# ---- objects
ob_skeleton = bpy.data.objects.new('skeleton', arm_metarig)
ob_newguy = bpy.data.objects.new('newGuy', me_cube_001)

# ---- transforms, parenting, visibility, modifiers, constraints
ob_skeleton.location = (0.0, 0.0, 0.0)
ob_skeleton.show_in_front = True
ob_skeleton.lineart.crease_threshold = 0.0
ob_newguy.parent = ob_skeleton
ob_newguy.location = (0.0, 0.0, 0.0)
ob_newguy.lineart.crease_threshold = 0.0
_vg = ob_newguy.vertex_groups.new(name='spine')
for _i, _w in zip([39, 40, 41, 153, 154, 155, 263, 264, 265, 403, 404, 405, 406, 407, 408, 409, 411, 414, 416, 419, 423], [1.0, 1.0, 1.0, 1.0, 1.0, 1.0, 1.0, 1.0, 0.9933, 1.0, 1.0, 1.0, 1.0, 1.0, 0.942, 1.0, 1.0, 1.0, 1.0, 1.0, 1.0]): _vg.add([_i], _w, 'REPLACE')
_vg = ob_newguy.vertex_groups.new(name='spine.002')
for _i, _w in zip([0, 1, 3, 36, 37, 38, 216, 217, 223, 224, 225, 227, 260, 261, 262, 377, 379, 402, 489, 490, 491, 492, 498, 499, 500], [1.0, 1.0, 1.0, 1.0, 1.0, 1.0, 1.0, 1.0, 1.0, 1.0, 1.0, 1.0, 1.0, 0.9986, 1.0, 0.9998, 1.0, 1.0, 1.0, 1.0, 1.0, 1.0, 0.9985, 1.0, 0.9878]): _vg.add([_i], _w, 'REPLACE')
_vg = ob_newguy.vertex_groups.new(name='spine.003')
for _i, _w in zip([2, 4, 5, 6, 8, 9, 17, 84, 85, 86, 212, 214, 215, 218, 219, 220, 221, 222, 226, 228, 229, 230, 232, 233, 241, 308, 309, 310, 378, 380, 381, 382, 383, 384, 482, 483, 485, 486, 487, 488, 493, 494, 495, 496, 497], [1.0, 0.9992, 1.0, 1.0, 1.0, 1.0, 0.9998, 1.0, 1.0, 1.0, 1.0, 0.9949, 1.0, 1.0, 1.0, 1.0, 0.9995, 1.0, 0.9819, 0.9905, 1.0, 1.0, 0.9807, 1.0, 1.0, 1.0, 1.0, 1.0, 0.55, 0.9994, 1.0, 1.0, 1.0, 1.0, 1.0, 1.0, 1.0, 1.0, 1.0, 1.0, 1.0, 1.0, 1.0, 1.0, 1.0]): _vg.add([_i], _w, 'REPLACE')
_vg = ob_newguy.vertex_groups.new(name='neck')
for _i, _w in zip([11, 12, 13, 14, 15, 16, 206, 207, 208, 209, 210, 211, 213, 235, 236, 237, 238, 239, 240, 385, 386, 387, 388, 472, 473, 474, 475, 476, 477, 478, 479, 480, 481, 484], [1.0, 1.0, 1.0, 0.9993, 0.9985, 1.0, 1.0, 1.0, 1.0, 0.996, 1.0, 1.0, 1.0, 1.0, 1.0, 1.0, 0.9993, 0.9985, 1.0, 1.0, 0.9952, 0.9926, 0.9983, 1.0, 1.0, 1.0, 1.0, 1.0, 0.996, 1.0, 1.0, 1.0, 1.0, 1.0]): _vg.add([_i], _w, 'REPLACE')
_vg = ob_newguy.vertex_groups.new(name='head')
for _i, _w in zip([18, 19, 20, 21, 22, 23, 24, 25, 26, 27, 28, 29, 30, 31, 32, 33, 34, 35, 165, 166, 167, 168, 169, 170, 171, 172, 173, 174, 175, 176, 177, 178, 179, 180, 202, 203, 204, 205, 242, 243, 244, 245, 246, 247, 248, 249, 250, 251, 252, 253, 254, 255, 256, 257, 258, 259, 389, 390, 391, 392, 393, 394, 395, 396, 397, 398, 399, 400, 401, 424, 425, 426, 427, 428, 429, 430, 431, 432, 433, 434, 435, 436, 437, 438, 439, 440, 441, 442, 443, 465, 466, 467, 468, 469, 470, 471, 501, 502, 503, 504, 505, 506, 507, 508, 509, 510, 511, 512, 513, 514, 515, 516, 517, 518, 519, 520, 521, 522, 523, 524, 525, 526, 527, 528, 529, 530, 531, 532, 533, 534, 535, 536, 537, 538, 539, 540, 541, 542, 543, 544, 545, 546, 547, 548, 549, 550, 551, 552], [1.0, 1.0, 1.0, 1.0, 1.0, 1.0, 1.0, 1.0, 1.0, 1.0, 1.0, 1.0, 1.0, 1.0, 1.0, 1.0, 1.0, 1.0, 1.0, 1.0, 1.0, 1.0, 1.0, 1.0, 1.0, 1.0, 1.0, 1.0, 1.0, 1.0, 1.0, 1.0, 1.0, 1.0, 1.0, 1.0, 0.9987, 1.0, 1.0, 1.0, 1.0, 1.0, 1.0, 1.0, 1.0, 1.0, 1.0, 1.0, 1.0, 1.0, 1.0, 1.0, 1.0, 1.0, 1.0, 1.0, 1.0, 0.9098, 1.0, 0.9983, 0.9998, 1.0, 1.0, 1.0, 1.0, 1.0, 1.0, 1.0, 0.9999, 1.0, 1.0, 1.0, 1.0, 1.0, 1.0, 1.0, 1.0, 1.0, 1.0, 1.0, 1.0, 1.0, 1.0, 1.0, 1.0, 1.0, 1.0, 1.0, 1.0, 1.0, 1.0, 1.0, 1.0, 0.9987, 1.0, 1.0, 1.0, 1.0, 1.0, 1.0, 0.9948, 1.0, 1.0, 1.0, 1.0, 1.0, 0.9991, 1.0, 1.0, 1.0, 1.0, 1.0, 1.0, 1.0, 1.0, 1.0, 1.0, 1.0, 1.0, 1.0, 1.0, 1.0, 1.0, 1.0, 1.0, 1.0, 1.0, 1.0, 1.0, 1.0, 1.0, 1.0, 1.0, 1.0, 1.0, 1.0, 0.9993, 1.0, 1.0, 1.0, 1.0, 1.0, 1.0, 1.0, 1.0, 1.0, 1.0, 1.0]): _vg.add([_i], _w, 'REPLACE')
_vg = ob_newguy.vertex_groups.new(name='shoulder.L')
_vg.add([8, 9, 17, 87, 88, 89], 1.0, 'REPLACE')
_vg = ob_newguy.vertex_groups.new(name='upper_arm.L')
for _i, _w in zip([7, 10, 90, 91, 92, 93, 94, 95, 96, 97, 98, 99, 100, 101, 102, 103, 104, 105], [1.0, 1.0, 1.0, 1.0, 1.0, 1.0, 1.0, 0.9698, 0.9826, 1.0, 1.0, 0.9952, 1.0, 1.0, 0.9997, 1.0, 1.0, 1.0]): _vg.add([_i], _w, 'REPLACE')
_vg = ob_newguy.vertex_groups.new(name='forearm.L')
for _i, _w in zip([106, 107, 108, 109, 110, 111, 112, 113, 114, 115, 116, 117, 118, 119, 120, 121, 122, 123], [1.0, 1.0, 1.0, 1.0, 1.0, 0.9996, 0.9866, 1.0, 1.0, 1.0, 1.0, 1.0, 1.0, 1.0, 1.0, 1.0, 1.0, 1.0]): _vg.add([_i], _w, 'REPLACE')
_vg = ob_newguy.vertex_groups.new(name='hand.L')
for _i, _w in zip([124, 125, 126, 127, 128, 129, 130, 131, 132, 133, 134, 135, 136, 137, 138, 139, 140, 141, 142, 143, 144, 145, 146, 147, 148, 149, 150, 151, 152], [0.9999, 1.0, 1.0, 1.0, 1.0, 1.0, 1.0, 1.0, 1.0, 1.0, 1.0, 1.0, 1.0, 1.0, 1.0, 1.0, 1.0, 1.0, 1.0, 0.9508, 1.0, 0.9783, 1.0, 1.0, 1.0, 0.9992, 1.0, 1.0, 1.0]): _vg.add([_i], _w, 'REPLACE')
_vg = ob_newguy.vertex_groups.new(name='shoulder.R')
for _i, _w in zip([232, 233, 241, 311, 312, 313], [1.0, 1.0, 0.9815, 1.0, 1.0, 1.0]): _vg.add([_i], _w, 'REPLACE')
_vg = ob_newguy.vertex_groups.new(name='upper_arm.R')
for _i, _w in zip([231, 234, 314, 315, 316, 317, 318, 319, 320, 321, 322, 323, 324, 325, 326, 327, 328, 329], [1.0, 1.0, 1.0, 1.0, 1.0, 0.971, 0.9991, 1.0, 1.0, 1.0, 1.0, 1.0, 1.0, 1.0, 1.0, 1.0, 1.0, 1.0]): _vg.add([_i], _w, 'REPLACE')
_vg = ob_newguy.vertex_groups.new(name='forearm.R')
for _i, _w in zip([330, 331, 332, 333, 334, 335, 336, 337, 338, 339, 340, 341, 342, 343, 344, 345, 346, 347], [1.0, 1.0, 1.0, 1.0, 1.0, 1.0, 1.0, 1.0, 1.0, 1.0, 1.0, 1.0, 1.0, 1.0, 1.0, 1.0, 1.0, 1.0]): _vg.add([_i], _w, 'REPLACE')
_vg = ob_newguy.vertex_groups.new(name='hand.R')
for _i, _w in zip([348, 349, 350, 351, 352, 353, 354, 355, 356, 357, 358, 359, 360, 361, 362, 363, 364, 365, 366, 367, 368, 369, 370, 371, 372, 373, 374, 375, 376], [1.0, 1.0, 1.0, 0.9998, 1.0, 1.0, 1.0, 1.0, 1.0, 1.0, 1.0, 1.0, 1.0, 1.0, 1.0, 1.0, 1.0, 1.0, 1.0, 1.0, 1.0, 1.0, 1.0, 1.0, 1.0, 1.0, 1.0, 1.0, 1.0]): _vg.add([_i], _w, 'REPLACE')
_vg = ob_newguy.vertex_groups.new(name='thigh.L')
for _i, _w in zip([42, 43, 44, 45, 46, 47, 48, 49, 50, 51, 52, 53, 54, 55, 56, 57, 58, 59, 60, 61, 62, 63, 64, 65, 156, 157, 158, 159, 160, 161, 162, 163, 164], [1.0, 1.0, 0.9998, 1.0, 0.9993, 1.0, 1.0, 1.0, 1.0, 1.0, 1.0, 1.0, 0.9999, 0.9954, 1.0, 1.0, 1.0, 0.9988, 1.0, 1.0, 1.0, 1.0, 1.0, 0.9999, 1.0, 1.0, 1.0, 0.9999, 1.0, 0.9878, 1.0, 1.0, 1.0]): _vg.add([_i], _w, 'REPLACE')
_vg = ob_newguy.vertex_groups.new(name='shin.L')
for _i, _w in zip([66, 67, 68, 69, 70, 71, 72, 73, 74, 75, 76, 77, 78, 79, 80, 81, 82, 83, 181, 182, 183, 184, 185, 186], [0.9999, 1.0, 0.9998, 1.0, 1.0, 1.0, 1.0, 1.0, 1.0, 1.0, 1.0, 1.0, 1.0, 1.0, 1.0, 1.0, 1.0, 1.0, 1.0, 1.0, 1.0, 1.0, 1.0, 1.0]): _vg.add([_i], _w, 'REPLACE')
_vg = ob_newguy.vertex_groups.new(name='foot.L')
for _i, _w in zip([187, 188, 189, 190, 191, 192, 193, 194, 195, 196], [1.0, 1.0, 1.0, 0.9984, 0.9941, 1.0, 1.0, 1.0, 1.0, 0.9653]): _vg.add([_i], _w, 'REPLACE')
_vg = ob_newguy.vertex_groups.new(name='toe.L')
for _i, _w in zip([197, 198, 199, 200, 201], [0.9999, 1.0, 1.0, 0.9606, 0.9995]): _vg.add([_i], _w, 'REPLACE')
_vg = ob_newguy.vertex_groups.new(name='thigh.R')
for _i, _w in zip([266, 267, 268, 269, 270, 271, 272, 273, 274, 275, 276, 277, 278, 279, 280, 281, 282, 283, 284, 285, 286, 287, 288, 289, 410, 412, 413, 415, 417, 418, 420, 421, 422], [1.0, 1.0, 1.0, 1.0, 1.0, 1.0, 1.0, 0.9999, 1.0, 1.0, 1.0, 1.0, 1.0, 1.0, 1.0, 1.0, 1.0, 0.9846, 0.9971, 1.0, 1.0, 1.0, 1.0, 1.0, 1.0, 1.0, 1.0, 1.0, 1.0, 1.0, 1.0, 1.0, 1.0]): _vg.add([_i], _w, 'REPLACE')
_vg = ob_newguy.vertex_groups.new(name='shin.R')
for _i, _w in zip([290, 291, 292, 293, 294, 295, 296, 297, 298, 299, 300, 301, 302, 303, 304, 305, 306, 307, 444, 445, 446, 447, 448, 449], [0.9997, 1.0, 1.0, 1.0, 1.0, 1.0, 1.0, 1.0, 1.0, 1.0, 1.0, 1.0, 1.0, 1.0, 1.0, 1.0, 1.0, 1.0, 1.0, 0.9997, 1.0, 1.0, 1.0, 1.0]): _vg.add([_i], _w, 'REPLACE')
_vg = ob_newguy.vertex_groups.new(name='foot.R')
for _i, _w in zip([450, 451, 452, 453, 454, 455, 456, 457, 458, 459], [0.9633, 1.0, 1.0, 0.9999, 0.9986, 1.0, 1.0, 1.0, 1.0, 1.0]): _vg.add([_i], _w, 'REPLACE')
_vg = ob_newguy.vertex_groups.new(name='toe.R')
for _i, _w in zip([460, 461, 462, 463, 464], [0.9998, 1.0, 1.0, 1.0, 1.0]): _vg.add([_i], _w, 'REPLACE')
_m = ob_newguy.modifiers.new('Armature', 'ARMATURE')
_m.object = ob_skeleton

# ---- collection membership
col_collection_1.objects.link(ob_skeleton)
col_collection_1.objects.link(ob_newguy)

# ---- scene / render settings (as saved in the file)
scene.frame_start = 0; scene.frame_end = 180; scene.frame_set(82)
scene.render.engine = 'BLENDER_EEVEE_NEXT'
scene.render.resolution_percentage = 50
scene.render.fps = 60
scene.render.dither_intensity = 0.0
scene.cycles.use_denoising = False
scene.cycles.samples = 128
scene.cycles.sampling_pattern = 'TABULATED_SOBOL'
scene.cycles.use_adaptive_sampling = False
scene.cycles.use_light_tree = False
scene.cycles.blur_glossy = 0.0
scene.cycles.sample_clamp_indirect = 0.0
scene.view_settings.view_transform = 'Standard'
bpy.context.view_layer.update()

# ---- added for rendering (the .blend has no active camera and no usable light): camera, sun
cam_auto = bpy.data.cameras.new('AutoCamera')
cam_auto.lens = 50.0
cam_auto.sensor_width = 36.0
cam_auto.clip_end = 1000.0
ob_auto_camera = bpy.data.objects.new('AutoCamera', cam_auto)
scene.collection.objects.link(ob_auto_camera)
ob_auto_camera.location = (14.839, -18.3269, 19.2018)
ob_auto_camera.rotation_euler = (1.09748, -7.21219e-08, 0.694738)
scene.camera = ob_auto_camera
light_auto_sun = bpy.data.lights.new('AutoSun', 'SUN')
light_auto_sun.energy = 3.0
light_auto_sun.angle = 0.0523599
ob_auto_sun = bpy.data.objects.new('AutoSun', light_auto_sun)
scene.collection.objects.link(ob_auto_sun)
ob_auto_sun.rotation_euler = (0.872665, 0.174533, 0.523599)
bpy.context.view_layer.update()
